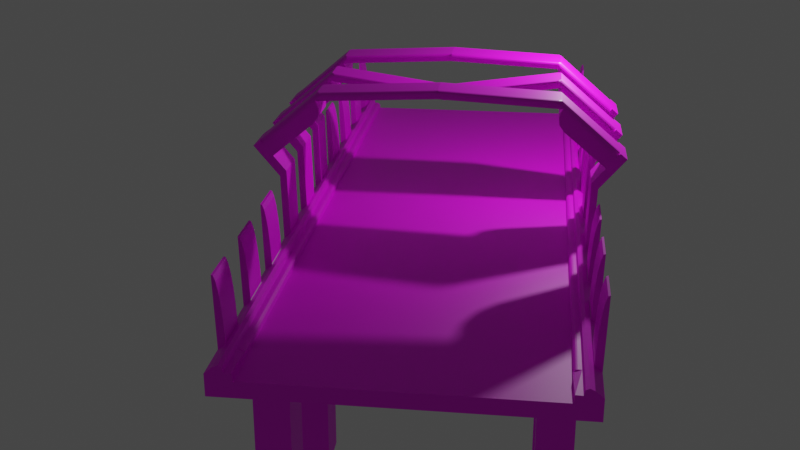 # Source: bridge1_c01.blend  (saved by Blender 2.82.7; exported with 4.5.12 LTS)
import bpy
from mathutils import Matrix  # noqa: F401  (used for matrix-valued properties, if any)

bpy.ops.wm.read_factory_settings(use_empty=True)
scene = bpy.context.scene
scene.name = 'Scene'

# ---- collections
col_collection = bpy.data.collections.new('Collection'); scene.collection.children.link(col_collection)

# ---- images (referenced by path relative to the original .blend; pixels are not part of the script)
import os
ASSET_DIR = os.environ.get("B2B_ASSET_DIR", "")  # directory of the original .blend (textures are referenced by path, not embedded)
HERE = os.path.dirname(os.path.abspath(__file__))  # packed textures are extracted next to this script under _unpacked/

def load_image(name, relpath, width, height, colorspace="sRGB"):
    """Load a texture the original file referenced (path relative to the .blend, or extracted next to this script)."""
    p = next((c for c in (os.path.join(HERE, relpath), os.path.join(ASSET_DIR, relpath)) if relpath and os.path.exists(c)), "")
    if p:
        img = bpy.data.images.load(p, check_existing=True)
        img.name = name
    else:  # same state as the original file: an image datablock whose file is absent (Cycles renders it pink)
        img = bpy.data.images.new(name, width, height)
        img.source = "FILE"
        img.filepath = "//" + (relpath or name)
    img.colorspace_settings.name = colorspace
    return img
img_diamondpatternconcrete_basecolor_png = load_image('DiamondPatternConcrete_basecolor.png', 'DiamondPatternConcrete_basecolor.png', 1024, 1024, 'sRGB')
img_scifimetalwithhoneycomb_basecolor_png = load_image('SciFiMetalWithHoneycomb_basecolor.png', 'SciFiMetalWithHoneycomb_basecolor.png', 1024, 1024, 'sRGB')
img_scifabricpaddedcorridormetallic_basecolor_png_001 = load_image('ScifabricPaddedCorridorMetallic_basecolor.png.001', 'ScifabricPaddedCorridorMetallic_basecolor.png', 1024, 1024, 'sRGB')
img_modernspeedway_basecolor_png = load_image('ModernSpeedway_basecolor.png', 'ModernSpeedway_basecolor.png', 1024, 1024, 'sRGB')
img_highway_road_wet_01_2k_base_color_png = load_image('Highway_road_wet_01_2K_Base_Color.png', 'Highway_road_wet_01_2K_Base_Color.png', 1024, 1024, 'sRGB')

# ---- materials (node trees are filled in below, after node groups)
mat_material = bpy.data.materials.new('Material')
mat_material.alpha_threshold = 0.0
mat_material.use_transparent_shadow = False
mat_material.line_color = (0.0, 0.0, 0.0, 1.0)
mat_bridgeconcrete1 = bpy.data.materials.new('BridgeConcrete1')
mat_bridgeconcrete1.use_transparent_shadow = False
mat_bridgesidesupport = bpy.data.materials.new('bridgeSideSupport')
mat_bridgesidesupport.use_transparent_shadow = False
mat_bridgetoppiller1 = bpy.data.materials.new('bridgeTopPiller1')
mat_bridgetoppiller1.use_transparent_shadow = False
mat_bridgetop1 = bpy.data.materials.new('BridgeTop1')
mat_bridgetop1.use_transparent_shadow = False
mat_bridgetop2 = bpy.data.materials.new('BridgeTop2')
mat_bridgetop2.use_transparent_shadow = False
mat_roadmat1 = bpy.data.materials.new('RoadMat1')
mat_roadmat1.use_transparent_shadow = False

# ---- material node trees
mat_material.use_nodes = True; mat_material.node_tree.nodes.clear()
_N = mat_material.node_tree.nodes; _L = mat_material.node_tree.links
n0 = _N.new('ShaderNodeOutputMaterial'); n0.name = 'Material Output'; n0.location = (300, 300)
n1 = _N.new('ShaderNodeBsdfPrincipled'); n1.name = 'Principled BSDF'; n1.location = (10, 300)
n1.distribution = 'GGX'
n1.subsurface_method = 'BURLEY'
n1.inputs[2].default_value = 0.4
n1.inputs[3].default_value = 1.45
n1.inputs[27].default_value = (0.0, 0.0, 0.0, 1.0)
n1.inputs[28].default_value = 1.0
_L.new(n1.outputs[0], n0.inputs[0])
n0.is_active_output = True
mat_bridgeconcrete1.use_nodes = True; mat_bridgeconcrete1.node_tree.nodes.clear()
_N = mat_bridgeconcrete1.node_tree.nodes; _L = mat_bridgeconcrete1.node_tree.links
n0 = _N.new('ShaderNodeOutputMaterial'); n0.name = 'Material Output'; n0.location = (300, 300)
n1 = _N.new('ShaderNodeBsdfPrincipled'); n1.name = 'Principled BSDF'; n1.location = (10, 300)
n1.distribution = 'GGX'
n1.subsurface_method = 'BURLEY'
n1.inputs[3].default_value = 1.45
n1.inputs[27].default_value = (0.0, 0.0, 0.0, 1.0)
n1.inputs[28].default_value = 1.0
n2 = _N.new('ShaderNodeTexImage'); n2.name = 'Image Texture'; n2.location = (-280, 275)
n2.image = img_diamondpatternconcrete_basecolor_png
_L.new(n1.outputs[0], n0.inputs[0])
_L.new(n2.outputs[0], n1.inputs[0])
n0.is_active_output = True
mat_bridgesidesupport.use_nodes = True; mat_bridgesidesupport.node_tree.nodes.clear()
_N = mat_bridgesidesupport.node_tree.nodes; _L = mat_bridgesidesupport.node_tree.links
n0 = _N.new('ShaderNodeOutputMaterial'); n0.name = 'Material Output'; n0.location = (300, 300)
n1 = _N.new('ShaderNodeBsdfPrincipled'); n1.name = 'Principled BSDF'; n1.location = (10, 300)
n1.distribution = 'GGX'
n1.subsurface_method = 'BURLEY'
n1.inputs[3].default_value = 1.45
n1.inputs[27].default_value = (0.0, 0.0, 0.0, 1.0)
n1.inputs[28].default_value = 1.0
n2 = _N.new('ShaderNodeTexImage'); n2.name = 'Image Texture'; n2.location = (-280, 275)
n2.image = img_scifimetalwithhoneycomb_basecolor_png
_L.new(n1.outputs[0], n0.inputs[0])
_L.new(n2.outputs[0], n1.inputs[0])
n0.is_active_output = True
mat_bridgetoppiller1.use_nodes = True; mat_bridgetoppiller1.node_tree.nodes.clear()
_N = mat_bridgetoppiller1.node_tree.nodes; _L = mat_bridgetoppiller1.node_tree.links
n0 = _N.new('ShaderNodeOutputMaterial'); n0.name = 'Material Output'; n0.location = (300, 300)
n1 = _N.new('ShaderNodeBsdfPrincipled'); n1.name = 'Principled BSDF'; n1.location = (10, 300)
n1.distribution = 'GGX'
n1.subsurface_method = 'BURLEY'
n1.inputs[3].default_value = 1.45
n1.inputs[27].default_value = (0.0, 0.0, 0.0, 1.0)
n1.inputs[28].default_value = 1.0
n2 = _N.new('ShaderNodeTexImage'); n2.name = 'Image Texture'; n2.location = (-280, 275)
n2.image = img_scifabricpaddedcorridormetallic_basecolor_png_001
_L.new(n1.outputs[0], n0.inputs[0])
_L.new(n2.outputs[0], n1.inputs[0])
n0.is_active_output = True
mat_bridgetop1.use_nodes = True; mat_bridgetop1.node_tree.nodes.clear()
_N = mat_bridgetop1.node_tree.nodes; _L = mat_bridgetop1.node_tree.links
n0 = _N.new('ShaderNodeOutputMaterial'); n0.name = 'Material Output'; n0.location = (300, 300)
n1 = _N.new('ShaderNodeBsdfPrincipled'); n1.name = 'Principled BSDF'; n1.location = (10, 300)
n1.distribution = 'GGX'
n1.subsurface_method = 'BURLEY'
n1.inputs[3].default_value = 1.45
n1.inputs[27].default_value = (0.0, 0.0, 0.0, 1.0)
n1.inputs[28].default_value = 1.0
n2 = _N.new('ShaderNodeTexImage'); n2.name = 'Image Texture'; n2.location = (-280, 275)
n2.image = img_modernspeedway_basecolor_png
_L.new(n1.outputs[0], n0.inputs[0])
_L.new(n2.outputs[0], n1.inputs[0])
n0.is_active_output = True
mat_bridgetop2.use_nodes = True; mat_bridgetop2.node_tree.nodes.clear()
_N = mat_bridgetop2.node_tree.nodes; _L = mat_bridgetop2.node_tree.links
n0 = _N.new('ShaderNodeOutputMaterial'); n0.name = 'Material Output'; n0.location = (300, 300)
n1 = _N.new('ShaderNodeBsdfPrincipled'); n1.name = 'Principled BSDF'; n1.location = (10, 300)
n1.distribution = 'GGX'
n1.subsurface_method = 'BURLEY'
n1.inputs[3].default_value = 1.45
n1.inputs[27].default_value = (0.0, 0.0, 0.0, 1.0)
n1.inputs[28].default_value = 1.0
n2 = _N.new('ShaderNodeTexImage'); n2.name = 'Image Texture'; n2.location = (-280, 275)
n2.image = img_scifimetalwithhoneycomb_basecolor_png
_L.new(n1.outputs[0], n0.inputs[0])
_L.new(n2.outputs[0], n1.inputs[0])
n0.is_active_output = True
mat_roadmat1.use_nodes = True; mat_roadmat1.node_tree.nodes.clear()
_N = mat_roadmat1.node_tree.nodes; _L = mat_roadmat1.node_tree.links
n0 = _N.new('ShaderNodeOutputMaterial'); n0.name = 'Material Output'; n0.location = (300, 300)
n1 = _N.new('ShaderNodeBsdfPrincipled'); n1.name = 'Principled BSDF'; n1.location = (10, 300)
n1.distribution = 'GGX'
n1.subsurface_method = 'BURLEY'
n1.inputs[3].default_value = 1.45
n1.inputs[27].default_value = (0.0, 0.0, 0.0, 1.0)
n1.inputs[28].default_value = 1.0
n2 = _N.new('ShaderNodeTexImage'); n2.name = 'Image Texture'; n2.location = (-280, 275)
n2.image = img_highway_road_wet_01_2k_base_color_png
_L.new(n1.outputs[0], n0.inputs[0])
_L.new(n2.outputs[0], n1.inputs[0])
n0.is_active_output = True

# ---- world
world_world = bpy.data.worlds.new('World'); scene.world = world_world
world_world.use_nodes = True; world_world.node_tree.nodes.clear()
_N = world_world.node_tree.nodes; _L = world_world.node_tree.links
n0 = _N.new('ShaderNodeOutputWorld'); n0.name = 'World Output'; n0.location = (300, 300)
n1 = _N.new('ShaderNodeBackground'); n1.name = 'Background'; n1.location = (10, 300)
n1.inputs[0].default_value = (0.05088, 0.05088, 0.05088, 1.0)
_L.new(n1.outputs[0], n0.inputs[0])
n0.is_active_output = True
world_world.color = (0.05088, 0.05088, 0.05088)
world_world.use_sun_shadow = False
world_world.sun_shadow_jitter_overblur = 0.0

# ---- cameras
cam_camera = bpy.data.cameras.new('Camera')
cam_camera.clip_end = 100.0
cam_camera.ortho_scale = 7.314

# ---- lights
light_light = bpy.data.lights.new('Light', 'POINT')
light_light.transmission_factor = 0.0
light_light.energy = 1000.0
light_light.shadow_soft_size = 0.1
light_light.shadow_maximum_resolution = 0.006
light_light.use_absolute_resolution = True

# ---- meshes
me_cube = bpy.data.meshes.new('Cube')
me_cube.from_pydata([(-0.001745, 10.18, -0.181), (-0.001745, 10.18, 0.181), (-0.001745, -10.18, -0.181), (-0.001745, -10.18, 0.181), (-3.865, 10.18, -0.181), (-3.865, 10.18, 0.181), (-3.865, -10.18, -0.181), (-3.865, -10.18, 0.181), (-3.468, 10.18, 0.181), (-3.468, -10.18, -0.181), (-3.468, -10.18, 0.181), (-3.468, 10.18, -0.181), (-3.865, 10.18, 0.3247), (-3.865, -10.18, 0.3247), (-3.468, 10.18, 0.3591), (-3.696, 10.18, 0.4658), (-3.499, 10.18, 0.482), (-3.582, 10.18, 0.521), (-3.696, -10.18, 0.4658), (-3.468, -10.18, 0.3591), (-3.582, -10.18, 0.521), (-3.499, -10.18, 0.482), (-3.865, -9.159, 0.181), (-0.001745, -9.159, -0.181), (-3.865, -9.159, -0.181), (-0.001745, -9.159, 0.181), (-3.468, -9.159, 0.181), (-3.468, -9.159, -0.181), (-3.865, -9.159, 0.3247), (-3.468, -9.159, 0.3591), (-3.499, -9.159, 0.482), (-3.582, -9.159, 0.521), (-3.696, -9.159, 0.4658), (-3.865, -8.207, -0.181), (-0.001745, -8.207, 0.181), (-3.499, -8.207, 0.482), (-3.582, -8.207, 0.521), (-3.696, -8.207, 0.4658), (-3.865, -8.207, 0.181), (-0.001745, -8.207, -0.181), (-3.468, -8.207, 0.181), (-3.468, -8.207, -0.181), (-3.865, -8.207, 0.3247), (-3.468, -8.207, 0.3591), (-3.865, -7.105, -0.181), (-0.001745, -7.105, 0.181), (-3.499, -7.105, 0.482), (-3.582, -7.105, 0.521), (-3.696, -7.105, 0.4658), (-3.865, -7.105, 0.181), (-0.001745, -7.105, -0.181), (-3.468, -7.105, 0.181), (-3.468, -7.105, -0.181), (-3.865, -7.105, 0.3247), (-3.468, -7.105, 0.3591), (-3.865, -6.123, -0.181), (-0.001745, -6.123, 0.181), (-3.499, -6.123, 0.482), (-3.582, -6.123, 0.521), (-3.696, -6.123, 0.4658), (-3.865, -6.123, 0.181), (-0.001745, -6.123, -0.181), (-3.468, -6.123, 0.181), (-3.468, -6.123, -0.181), (-3.865, -6.123, 0.3247), (-3.468, -6.123, 0.3591), (-3.865, -5.084, -0.181), (-0.001745, -5.084, 0.181), (-3.499, -5.084, 0.482), (-3.582, -5.084, 0.521), (-3.696, -5.084, 0.4658), (-3.865, -5.084, 0.181), (-0.001745, -5.084, -0.181), (-3.468, -5.084, 0.181), (-3.468, -5.084, -0.181), (-3.865, -5.084, 0.3247), (-3.468, -5.084, 0.3591), (-3.865, -4.092, -0.181), (-0.001745, -4.092, 0.181), (-3.499, -4.092, 0.482), (-3.582, -4.092, 0.521), (-3.696, -4.092, 0.4658), (-3.865, -4.092, 0.181), (-0.001745, -4.092, -0.181), (-3.468, -4.092, 0.181), (-3.468, -4.092, -0.181), (-3.865, -4.092, 0.3247), (-3.468, -4.092, 0.3591), (-3.865, -3.043, -0.181), (-0.001745, -3.043, 0.181), (-3.499, -3.043, 0.482), (-3.582, -3.043, 0.521), (-3.696, -3.043, 0.4658), (-3.865, -3.043, 0.181), (-0.001745, -3.043, -0.181), (-3.468, -3.043, 0.181), (-3.468, -3.043, -0.181), (-3.865, -3.043, 0.3247), (-3.468, -3.043, 0.3591), (-3.865, -2.064, -0.181), (-0.001745, -2.064, 0.181), (-3.499, -2.064, 0.482), (-3.582, -2.064, 0.521), (-3.696, -2.064, 0.4658), (-3.865, -2.064, 0.181), (-0.001745, -2.064, -0.181), (-3.468, -2.064, 0.181), (-3.468, -2.064, -0.181), (-3.865, -2.064, 0.3247), (-3.468, -2.064, 0.3591), (-3.865, -1.008, -0.181), (-0.001745, -1.008, 0.181), (-3.499, -1.008, 0.482), (-3.582, -1.008, 0.521), (-3.696, -1.008, 0.4658), (-3.865, -1.008, 0.181), (-0.001745, -1.008, -0.181), (-3.468, -1.008, 0.181), (-3.468, -1.008, -0.181), (-3.865, -1.008, 0.3247), (-3.468, -1.008, 0.3591), (-3.865, -0.01131, -0.181), (-0.001745, -0.01131, 0.181), (-3.499, -0.01131, 0.482), (-3.582, -0.01131, 0.521), (-3.696, -0.01131, 0.4658), (-3.865, -0.01131, 0.181), (-0.001745, -0.01131, -0.181), (-3.468, -0.01131, 0.181), (-3.468, -0.01131, -0.181), (-3.865, -0.01131, 0.3247), (-3.468, -0.01131, 0.3591), (-3.865, 1.016, -0.181), (-0.001745, 1.016, 0.181), (-3.499, 1.016, 0.482), (-3.582, 1.016, 0.521), (-3.696, 1.016, 0.4658), (-3.865, 1.016, 0.181), (-0.001745, 1.016, -0.181), (-3.468, 1.016, 0.181), (-3.468, 1.016, -0.181), (-3.865, 1.016, 0.3247), (-3.468, 1.016, 0.3591), (-3.865, 2.039, -0.181), (-0.001745, 2.039, 0.181), (-3.499, 2.039, 0.482), (-3.582, 2.039, 0.521), (-3.696, 2.039, 0.4658), (-3.865, 2.039, 0.181), (-0.001745, 2.039, -0.181), (-3.468, 2.039, 0.181), (-3.468, 2.039, -0.181), (-3.865, 2.039, 0.3247), (-3.468, 2.039, 0.3591), (-3.865, 3.045, -0.181), (-0.001745, 3.045, 0.181), (-3.499, 3.045, 0.482), (-3.582, 3.045, 0.521), (-3.696, 3.045, 0.4658), (-3.865, 3.045, 0.181), (-0.001745, 3.045, -0.181), (-3.468, 3.045, 0.181), (-3.468, 3.045, -0.181), (-3.865, 3.045, 0.3247), (-3.468, 3.045, 0.3591), (-3.865, 4.092, -0.181), (-0.001745, 4.092, 0.181), (-3.499, 4.092, 0.482), (-3.582, 4.092, 0.521), (-3.696, 4.092, 0.4658), (-3.865, 4.092, 0.181), (-0.001745, 4.092, -0.181), (-3.468, 4.092, 0.181), (-3.468, 4.092, -0.181), (-3.865, 4.092, 0.3247), (-3.468, 4.092, 0.3591), (-3.865, 5.171, -0.181), (-0.001745, 5.171, 0.181), (-3.499, 5.171, 0.482), (-3.582, 5.171, 0.521), (-3.696, 5.171, 0.4658), (-3.865, 5.171, 0.181), (-0.001745, 5.171, -0.181), (-3.468, 5.171, 0.181), (-3.468, 5.171, -0.181), (-3.865, 5.171, 0.3247), (-3.468, 5.171, 0.3591), (-3.865, 6.214, -0.181), (-0.001745, 6.214, 0.181), (-3.499, 6.214, 0.482), (-3.582, 6.214, 0.521), (-3.696, 6.214, 0.4658), (-3.865, 6.214, 0.181), (-0.001745, 6.214, -0.181), (-3.468, 6.214, 0.181), (-3.468, 6.214, -0.181), (-3.865, 6.214, 0.3247), (-3.468, 6.214, 0.3591), (-3.865, 7.253, -0.181), (-0.001745, 7.253, 0.181), (-3.499, 7.253, 0.482), (-3.582, 7.253, 0.521), (-3.696, 7.253, 0.4658), (-3.865, 7.253, 0.181), (-0.001745, 7.253, -0.181), (-3.468, 7.253, 0.181), (-3.468, 7.253, -0.181), (-3.865, 7.253, 0.3247), (-3.468, 7.253, 0.3591), (-3.865, 8.369, -0.181), (-0.001745, 8.369, 0.181), (-3.499, 8.369, 0.482), (-3.582, 8.369, 0.521), (-3.696, 8.369, 0.4658), (-3.865, 8.369, 0.181), (-0.001745, 8.369, -0.181), (-3.468, 8.369, 0.181), (-3.468, 8.369, -0.181), (-3.865, 8.369, 0.3247), (-3.468, 8.369, 0.3591), (-3.865, 9.32, -0.181), (-0.001745, 9.32, 0.181), (-3.499, 9.32, 0.482), (-3.582, 9.32, 0.521), (-3.696, 9.32, 0.4658), (-3.865, 9.32, 0.181), (-0.001745, 9.32, -0.181), (-3.468, 9.32, 0.181), (-3.468, 9.32, -0.181), (-3.865, 9.32, 0.3247), (-3.468, 9.32, 0.3591), (-3.912, 10.18, 1.981), (-3.912, -8.207, 1.981), (-3.912, -9.159, 1.981), (-3.912, -6.123, 1.981), (-3.912, -7.105, 1.981), (-3.912, -4.092, 1.981), (-3.912, -5.084, 1.981), (-3.912, -2.064, 1.981), (-3.912, -3.043, 1.981), (-3.743, -3.043, 2.122), (-3.743, -2.064, 2.122), (-3.912, -0.01131, 1.981), (-3.912, -1.008, 1.981), (-3.743, -1.008, 2.122), (-3.743, -0.01131, 2.122), (-3.912, 2.039, 1.981), (-3.912, 1.016, 1.981), (-3.743, 1.016, 2.122), (-3.743, 2.039, 2.122), (-3.912, 4.092, 1.981), (-3.912, 3.045, 1.981), (-3.912, 6.214, 1.981), (-3.912, 5.171, 1.981), (-3.912, 8.369, 1.981), (-3.912, 7.253, 1.981), (-3.912, 9.32, 1.981), (-3.865, -1.008, 0.3247), (-3.865, -2.064, 0.3247), (-3.696, -2.064, 0.4658), (-3.696, -1.008, 0.4658), (-3.865, 1.016, 0.3247), (-3.865, -0.01131, 0.3247), (-3.696, -0.01131, 0.4658), (-3.696, 1.016, 0.4658), (-3.912, -2.064, 1.981), (-3.912, -3.043, 1.981), (-3.743, -3.043, 2.122), (-3.743, -2.064, 2.122), (-3.912, -0.01131, 1.981), (-3.912, -1.008, 1.981), (-3.743, -1.008, 2.122), (-3.743, -0.01131, 2.122), (-3.912, 2.039, 1.981), (-3.912, 1.016, 1.981), (-3.743, 1.016, 2.122), (-3.743, 2.039, 2.122), (-3.912, -2.064, 1.981), (-3.912, -3.043, 1.981), (-3.743, -3.043, 2.122), (-3.743, -2.064, 2.122), (-3.912, -0.01131, 1.981), (-3.912, -1.008, 1.981), (-3.743, -1.008, 2.122), (-3.743, -0.01131, 2.122), (-3.912, 2.039, 1.981), (-3.912, 1.016, 1.981), (-3.743, 1.016, 2.122), (-3.743, 2.039, 2.122), (-4.553, -2.064, 2.75), (-4.553, -3.043, 2.75), (-4.553, -0.01131, 2.75), (-4.553, -1.008, 2.75), (-4.553, 2.039, 2.75), (-4.553, 1.016, 2.75), (-4.553, -2.064, 2.75), (-4.553, -3.043, 2.75), (-4.383, -3.043, 2.891), (-4.383, -2.064, 2.891), (-4.553, -0.01131, 2.75), (-4.553, -1.008, 2.75), (-4.383, -1.008, 2.891), (-4.383, -0.01131, 2.891), (-4.553, 2.039, 2.75), (-4.553, 1.016, 2.75), (-4.383, 1.016, 2.891), (-4.383, 2.039, 2.891), (-4.233, -3.043, 2.365), (-4.063, -3.043, 2.506), (-4.063, -2.064, 2.506), (-4.233, -2.064, 2.365), (-4.233, -1.008, 2.365), (-4.063, -1.008, 2.506), (-4.063, -0.01131, 2.506), (-4.233, -0.01131, 2.365), (-4.233, 2.039, 2.365), (-4.233, 1.016, 2.365), (-4.063, 1.016, 2.506), (-4.063, 2.039, 2.506), (-2.97, -3.043, 3.931), (-3.021, -3.043, 3.375), (-2.885, -3.043, 3.746), (-2.903, -3.043, 3.542), (-3.021, -2.064, 3.375), (-2.97, -2.064, 3.931), (-2.903, -2.064, 3.542), (-2.885, -2.064, 3.746), (-2.97, -1.008, 3.931), (-3.021, -1.008, 3.375), (-2.885, -1.008, 3.746), (-2.903, -1.008, 3.542), (-3.021, -0.01131, 3.375), (-2.97, -0.01131, 3.931), (-2.903, -0.01131, 3.542), (-2.885, -0.01131, 3.746), (-2.97, 1.016, 3.931), (-3.021, 1.016, 3.375), (-2.885, 1.016, 3.746), (-2.903, 1.016, 3.542), (-3.021, 2.039, 3.375), (-2.97, 2.039, 3.931), (-2.903, 2.039, 3.542), (-2.885, 2.039, 3.746), (-0.0284, -3.043, 4.079), (-0.0284, -2.064, 4.079), (-0.0284, -1.008, 3.519), (-0.0284, -0.01131, 3.519), (-0.0284, 1.016, 4.079), (-0.0284, 2.039, 4.079), (-3.912, 9.32, 1.981), (-3.697, 9.32, 0.4975), (-3.867, 9.32, 1.962), (-3.822, 9.32, 1.834), (-3.779, 9.32, 1.605), (-3.743, 9.32, 1.291), (-3.715, 9.32, 0.9132), (-3.697, 10.18, 0.4975), (-3.912, 10.18, 1.981), (-3.715, 10.18, 0.9132), (-3.743, 10.18, 1.291), (-3.779, 10.18, 1.605), (-3.822, 10.18, 1.834), (-3.867, 10.18, 1.962), (-3.912, -9.159, 1.981), (-3.697, -9.159, 0.4975), (-3.867, -9.159, 1.962), (-3.822, -9.159, 1.834), (-3.779, -9.159, 1.605), (-3.743, -9.159, 1.291), (-3.715, -9.159, 0.9132), (-3.697, -8.207, 0.4975), (-3.912, -8.207, 1.981), (-3.715, -8.207, 0.9132), (-3.743, -8.207, 1.291), (-3.779, -8.207, 1.605), (-3.822, -8.207, 1.834), (-3.867, -8.207, 1.962), (-3.912, -7.105, 1.981), (-3.697, -7.105, 0.4975), (-3.867, -7.105, 1.962), (-3.822, -7.105, 1.834), (-3.779, -7.105, 1.605), (-3.743, -7.105, 1.291), (-3.715, -7.105, 0.9132), (-3.697, -6.123, 0.4975), (-3.912, -6.123, 1.981), (-3.715, -6.123, 0.9132), (-3.743, -6.123, 1.291), (-3.779, -6.123, 1.605), (-3.822, -6.123, 1.834), (-3.867, -6.123, 1.962), (-3.912, -5.084, 1.981), (-3.697, -5.084, 0.4975), (-3.867, -5.084, 1.962), (-3.822, -5.084, 1.834), (-3.779, -5.084, 1.605), (-3.743, -5.084, 1.291), (-3.715, -5.084, 0.9132), (-3.697, -4.092, 0.4975), (-3.912, -4.092, 1.981), (-3.715, -4.092, 0.9132), (-3.743, -4.092, 1.291), (-3.779, -4.092, 1.605), (-3.822, -4.092, 1.834), (-3.867, -4.092, 1.962), (-3.912, 3.045, 1.981), (-3.697, 3.045, 0.4975), (-3.867, 3.045, 1.962), (-3.822, 3.045, 1.834), (-3.779, 3.045, 1.605), (-3.743, 3.045, 1.291), (-3.715, 3.045, 0.9132), (-3.697, 4.092, 0.4975), (-3.912, 4.092, 1.981), (-3.715, 4.092, 0.9132), (-3.743, 4.092, 1.291), (-3.779, 4.092, 1.605), (-3.822, 4.092, 1.834), (-3.867, 4.092, 1.962), (-3.912, 5.171, 1.981), (-3.697, 5.171, 0.4975), (-3.867, 5.171, 1.962), (-3.822, 5.171, 1.834), (-3.779, 5.171, 1.605), (-3.743, 5.171, 1.291), (-3.715, 5.171, 0.9132), (-3.697, 6.214, 0.4975), (-3.912, 6.214, 1.981), (-3.715, 6.214, 0.9132), (-3.743, 6.214, 1.291), (-3.779, 6.214, 1.605), (-3.822, 6.214, 1.834), (-3.867, 6.214, 1.962), (-3.912, 7.253, 1.981), (-3.697, 7.253, 0.4975), (-3.867, 7.253, 1.962), (-3.822, 7.253, 1.834), (-3.779, 7.253, 1.605), (-3.743, 7.253, 1.291), (-3.715, 7.253, 0.9132), (-3.697, 8.369, 0.4975), (-3.912, 8.369, 1.981), (-3.715, 8.369, 0.9132), (-3.743, 8.369, 1.291), (-3.779, 8.369, 1.605), (-3.822, 8.369, 1.834), (-3.867, 8.369, 1.962), (-3.293, -9.159, 0.181), (-3.293, -10.18, 0.181), (-3.307, -10.18, 0.3648), (-3.293, 10.18, 0.181), (-3.293, -8.207, 0.181), (-3.293, -7.105, 0.181), (-3.293, -6.123, 0.181), (-3.293, -5.084, 0.181), (-3.293, -4.092, 0.181), (-3.293, -3.043, 0.181), (-3.293, -2.064, 0.181), (-3.293, -1.008, 0.181), (-3.293, -0.01131, 0.181), (-3.293, 1.016, 0.181), (-3.293, 2.039, 0.181), (-3.293, 3.045, 0.181), (-3.293, 4.092, 0.181), (-3.293, 5.171, 0.181), (-3.293, 6.214, 0.181), (-3.293, 7.253, 0.181), (-3.293, 8.369, 0.181), (-3.293, 9.32, 0.181), (-3.311, -9.161, 0.3135), (-3.353, -10.18, 0.3518), (-8.227, -0.1002, -2.059), (-8.704, -0.09784, -1.989), (-3.379, -9.159, 0.3564), (-3.287, -9.159, 0.2535), (-3.281, -9.26, 0.3546), (-3.311, -9.161, 0.3135), (-3.341, -9.159, 0.3477), (-3.31, -9.159, 0.3251), (-3.291, -9.159, 0.292), (-3.293, 10.18, 0.2589), (-3.393, 10.18, 0.3591), (-3.3, 10.18, 0.2973), (-3.322, 10.18, 0.3298), (-3.355, 10.18, 0.3515), (-3.393, -8.207, 0.3591), (-3.293, -8.207, 0.2589), (-3.355, -8.207, 0.3515), (-3.322, -8.207, 0.3298), (-3.3, -8.207, 0.2973), (-3.393, -7.105, 0.3591), (-3.293, -7.105, 0.2589), (-3.355, -7.105, 0.3515), (-3.322, -7.105, 0.3298), (-3.3, -7.105, 0.2973), (-3.393, -6.123, 0.3591), (-3.293, -6.123, 0.2589), (-3.355, -6.123, 0.3515), (-3.322, -6.123, 0.3298), (-3.3, -6.123, 0.2973), (-3.393, -5.084, 0.3591), (-3.293, -5.084, 0.2589), (-3.355, -5.084, 0.3515), (-3.322, -5.084, 0.3298), (-3.3, -5.084, 0.2973), (-3.393, -4.092, 0.3591), (-3.293, -4.092, 0.2589), (-3.355, -4.092, 0.3515), (-3.322, -4.092, 0.3298), (-3.3, -4.092, 0.2973), (-3.393, -3.043, 0.3591), (-3.293, -3.043, 0.2589), (-3.355, -3.043, 0.3515), (-3.322, -3.043, 0.3298), (-3.3, -3.043, 0.2973), (-3.393, -2.064, 0.3591), (-3.293, -2.064, 0.2589), (-3.355, -2.064, 0.3515), (-3.322, -2.064, 0.3298), (-3.3, -2.064, 0.2973), (-3.393, -1.008, 0.3591), (-3.293, -1.008, 0.2589), (-3.355, -1.008, 0.3515), (-3.322, -1.008, 0.3298), (-3.3, -1.008, 0.2973), (-3.393, -0.01131, 0.3591), (-3.293, -0.01131, 0.2589), (-3.355, -0.01131, 0.3515), (-3.322, -0.01131, 0.3298), (-3.3, -0.01131, 0.2973), (-3.393, 1.016, 0.3591), (-3.293, 1.016, 0.2589), (-3.355, 1.016, 0.3515), (-3.322, 1.016, 0.3298), (-3.3, 1.016, 0.2973), (-3.393, 2.039, 0.3591), (-3.293, 2.039, 0.2589), (-3.355, 2.039, 0.3515), (-3.322, 2.039, 0.3298), (-3.3, 2.039, 0.2973), (-3.393, 3.045, 0.3591), (-3.293, 3.045, 0.2589), (-3.355, 3.045, 0.3515), (-3.322, 3.045, 0.3298), (-3.3, 3.045, 0.2973), (-3.393, 4.092, 0.3591), (-3.293, 4.092, 0.2589), (-3.355, 4.092, 0.3515), (-3.322, 4.092, 0.3298), (-3.3, 4.092, 0.2973), (-3.393, 5.171, 0.3591), (-3.293, 5.171, 0.2589), (-3.355, 5.171, 0.3515), (-3.322, 5.171, 0.3298), (-3.3, 5.171, 0.2973), (-3.393, 6.214, 0.3591), (-3.293, 6.214, 0.2589), (-3.355, 6.214, 0.3515), (-3.322, 6.214, 0.3298), (-3.3, 6.214, 0.2973), (-3.393, 7.253, 0.3591), (-3.293, 7.253, 0.2589), (-3.355, 7.253, 0.3515), (-3.322, 7.253, 0.3298), (-3.3, 7.253, 0.2973), (-3.393, 8.369, 0.3591), (-3.293, 8.369, 0.2589), (-3.355, 8.369, 0.3515), (-3.322, 8.369, 0.3298), (-3.3, 8.369, 0.2973), (-3.393, 9.32, 0.3591), (-3.293, 9.32, 0.2589), (-3.355, 9.32, 0.3515), (-3.322, 9.32, 0.3298), (-3.3, 9.32, 0.2973), (-0.0284, -3.043, 4.079), (-0.0284, -2.064, 4.079), (-0.0284, 1.016, 4.079), (-0.0284, 2.039, 4.079), (0.02525, -3.043, 4.265), (0.02525, -2.064, 4.265), (-0.001379, -3.043, 4.075), (-0.001379, -2.064, 4.075), (0.03227, -1.008, 3.705), (0.03227, -0.01131, 3.705), (0.005646, -1.008, 3.515), (0.005646, -0.01131, 3.515), (0.02523, 1.016, 4.265), (0.02523, 2.039, 4.265), (-0.001399, 1.016, 4.075), (-0.001399, 2.039, 4.075), (-4.383, -2.883, 2.891), (-4.281, -3.043, 2.768), (-4.506, -3.043, 2.788), (-4.383, -3.043, 2.891), (-4.376, -2.944, 2.881), (-4.353, -2.996, 2.855), (-4.32, -3.031, 2.815), (-2.97, -3.043, 3.931), (-2.944, -2.883, 4.121), (-2.96, -3.031, 4.004), (-2.951, -2.996, 4.066), (-2.946, -2.944, 4.107), (-4.312, -2.064, 2.805), (-4.383, -2.175, 2.891), (-4.383, -2.064, 2.891), (-4.469, -2.064, 2.819), (-4.339, -2.072, 2.838), (-4.362, -2.096, 2.866), (-4.378, -2.132, 2.884), (-2.944, -2.175, 4.121), (-2.967, -2.064, 3.955), (-2.945, -2.132, 4.109), (-2.95, -2.096, 4.073), (-2.958, -2.072, 4.019), (-4.383, -0.8745, 2.891), (-4.298, -1.008, 2.788), (-4.486, -1.008, 2.805), (-4.383, -1.008, 2.891), (-4.377, -0.9254, 2.883), (-4.358, -0.9686, 2.861), (-4.331, -0.9974, 2.827), (-2.97, -1.008, 3.931), (-2.944, -0.8745, 4.121), (-2.96, -0.9974, 4.004), (-2.951, -0.9686, 4.066), (-2.946, -0.9254, 4.107), (-4.292, -0.01131, 2.781), (-4.383, -0.1543, 2.891), (-4.383, -0.01131, 2.891), (-4.493, -0.01131, 2.799), (-4.327, -0.02219, 2.823), (-4.357, -0.05319, 2.858), (-4.376, -0.09957, 2.882), (-2.944, -0.1543, 4.121), (-2.97, -0.01131, 3.931), (-2.946, -0.09957, 4.107), (-2.951, -0.05319, 4.066), (-2.96, -0.02219, 4.004), (-4.383, 1.128, 2.891), (-4.312, 1.016, 2.805), (-4.469, 1.016, 2.819), (-4.383, 1.016, 2.891), (-4.378, 1.085, 2.884), (-4.362, 1.049, 2.866), (-4.339, 1.025, 2.838), (-2.967, 1.016, 3.955), (-2.944, 1.128, 4.121), (-2.958, 1.025, 4.019), (-2.951, 1.049, 4.073), (-2.945, 1.085, 4.109), (-4.29, 2.039, 2.778), (-4.383, 1.892, 2.891), (-4.383, 2.039, 2.891), (-4.496, 2.039, 2.797), (-4.325, 2.028, 2.821), (-4.356, 1.996, 2.858), (-4.376, 1.948, 2.882), (-2.944, 1.892, 4.121), (-2.97, 2.039, 3.931), (-2.946, 1.948, 4.107), (-2.951, 1.996, 4.066), (-2.96, 2.028, 4.004), (-0.01113, 1.016, 4.202), (-0.001775, 1.083, 4.269), (0.02518, 1.016, 4.265), (-0.006452, 1.025, 4.235), (-0.003028, 1.049, 4.26), (-2.898, 1.083, 4.124), (-2.886, 1.016, 4.058), (-2.882, 1.02, 4.084), (-2.891, 1.032, 4.1), (-2.888, 1.05, 4.118), (-2.873, 1.049, 4.116), (-2.868, 1.025, 4.092), (-0.01168, -1.008, 3.639), (-0.001775, -0.9361, 3.71), (0.03222, -1.008, 3.705), (-0.006726, -0.998, 3.674), (-0.003102, -0.9719, 3.7), (-2.883, -0.9361, 4.113), (-2.871, -1.008, 4.039), (-2.871, -1.004, 4.063), (-2.878, -0.989, 4.085), (-2.873, -0.9702, 4.105), (-2.855, -0.9719, 4.099), (-2.851, -0.998, 4.072), (-0.01432, -3.043, 4.179), (-0.001775, -2.954, 4.269), (0.0252, -3.043, 4.265), (-0.008046, -3.031, 4.224), (-0.003456, -2.998, 4.257), (-2.873, -2.954, 4.125), (-2.872, -3.043, 4.036), (-2.856, -3.038, 4.078), (-2.864, -3.02, 4.099), (-2.859, -2.997, 4.119), (-2.84, -2.998, 4.115), (-2.84, -3.031, 4.082), (-0.001775, -2.146, 4.269), (-0.01347, -2.064, 4.185), (0.0252, -2.064, 4.265), (-0.003342, -2.105, 4.258), (-0.007621, -2.075, 4.227), (-2.9, -2.064, 4.041), (-2.915, -2.146, 4.123), (-2.903, -2.106, 4.116), (-2.906, -2.084, 4.093), (-2.895, -2.068, 4.073), (-2.877, -2.075, 4.083), (-2.883, -2.105, 4.113), (-0.001775, -0.1097, 3.71), (-0.01541, -0.01131, 3.612), (0.03222, -0.01131, 3.705), (-0.003602, -0.0605, 3.697), (-0.008593, -0.02449, 3.661), (-2.888, -0.01131, 4.014), (-2.9, -0.1097, 4.115), (-2.886, -0.06279, 4.105), (-2.894, -0.03718, 4.079), (-2.886, -0.01706, 4.05), (-2.858, -0.02449, 4.06), (-2.862, -0.0605, 4.097), (-0.001775, 1.926, 4.269), (-0.01763, 2.039, 4.156), (0.02518, 2.039, 4.265), (-0.003899, 1.983, 4.254), (-0.009701, 2.024, 4.212), (-2.9, 2.039, 4.011), (-2.91, 1.926, 4.123), (-2.893, 1.981, 4.115), (-2.898, 2.011, 4.088), (-2.886, 2.033, 4.061), (-2.864, 2.024, 4.069), (-2.867, 1.983, 4.11), (-2.646, -10.18, 0.181), (-2.646, 10.18, -0.181), (-2.646, 10.18, 0.181), (-2.646, -10.18, -0.181), (-2.646, -9.159, -0.181), (-2.646, -9.159, 0.181), (-2.646, -8.207, 0.181), (-2.646, -8.207, -0.181), (-2.646, -7.105, -0.181), (-2.646, -7.105, 0.181), (-2.646, -6.123, 0.181), (-2.646, -6.123, -0.181), (-2.646, -5.084, -0.181), (-2.646, -5.084, 0.181), (-2.646, -4.092, 0.181), (-2.646, -4.092, -0.181), (-2.646, -3.043, -0.181), (-2.646, -3.043, 0.181), (-2.646, -2.064, 0.181), (-2.646, -2.064, -0.181), (-2.646, -1.008, -0.181), (-2.646, -1.008, 0.181), (-2.646, -0.01131, 0.181), (-2.646, -0.01131, -0.181), (-2.646, 1.016, -0.181), (-2.646, 1.016, 0.181), (-2.646, 2.039, 0.181), (-2.646, 2.039, -0.181), (-2.646, 3.045, -0.181), (-2.646, 3.045, 0.181), (-2.646, 4.092, 0.181), (-2.646, 4.092, -0.181), (-2.646, 5.171, -0.181), (-2.646, 5.171, 0.181), (-2.646, 6.214, 0.181), (-2.646, 6.214, -0.181), (-2.646, 7.253, -0.181), (-2.646, 7.253, 0.181), (-2.646, 8.369, 0.181), (-2.646, 8.369, -0.181), (-2.646, 9.32, -0.181), (-2.646, 9.32, 0.181), (-3.468, -7.105, -4.155), (-3.468, -8.207, -4.155), (-3.468, -3.043, -4.155), (-3.468, -4.092, -4.155), (-3.468, 1.016, -4.155), (-3.468, -0.01131, -4.155), (-3.468, 5.171, -4.155), (-3.468, 4.092, -4.155), (-3.468, 9.32, -4.155), (-3.468, 8.369, -4.155), (-2.646, -8.207, -4.155), (-2.646, -7.105, -4.155), (-2.646, -4.092, -4.155), (-2.646, -3.043, -4.155), (-2.646, -0.01131, -4.155), (-2.646, 1.016, -4.155), (-2.646, 4.092, -4.155), (-2.646, 5.171, -4.155), (-2.646, 8.369, -4.155), (-2.646, 9.32, -4.155), (-3.468, -7.105, -5.634), (-3.468, -8.207, -5.634), (-3.468, -3.043, -5.634), (-3.468, -4.092, -5.634), (-3.468, 1.016, -5.634), (-3.468, -0.01131, -5.634), (-3.468, 5.171, -5.634), (-3.468, 4.092, -5.634), (-3.468, 9.32, -5.634), (-3.468, 8.369, -5.634), (-2.646, -8.207, -5.634), (-2.646, -7.105, -5.634), (-2.646, -4.092, -5.634), (-2.646, -3.043, -5.634), (-2.646, -0.01131, -5.634), (-2.646, 1.016, -5.634), (-2.646, 4.092, -5.634), (-2.646, 5.171, -5.634), (-2.646, 8.369, -5.634), (-2.646, 9.32, -5.634), (-0.001745, -10.18, -0.181), (-0.001745, -10.18, 0.181), (-0.001745, -9.159, -0.181), (-0.001745, -9.159, 0.181)], [], [(27, 24, 6, 9), (10, 9, 6, 7), (225, 220, 4, 5), (740, 25, 3, 735), (25, 23, 819, 820), (737, 736, 0, 1), (5, 4, 11, 8), (735, 738, 9, 10), (739, 27, 9, 738), (164, 175, 545, 540), (28, 32, 18, 13), (10, 7, 13, 18, 20, 21, 19), (225, 5, 12, 229), (29, 19, 21, 30), (30, 21, 20, 31), (31, 20, 18, 32), (5, 8, 14, 16, 17, 15, 12), (36, 31, 32, 37), (35, 30, 31, 36), (43, 29, 30, 35), (7, 22, 28, 13), (86, 81, 398, 400, 401, 402, 403, 404, 399, 236), (216, 205, 466, 467), (742, 41, 27, 739), (34, 39, 23, 25), (741, 34, 25, 740), (7, 6, 24, 22), (41, 33, 24, 27), (52, 44, 33, 41), (744, 45, 34, 741), (45, 50, 39, 34), (129, 758, 791, 782), (95, 84, 455, 456), (53, 48, 37, 42), (54, 43, 35, 46), (46, 35, 36, 47), (47, 36, 37, 48), (22, 38, 42, 28), (22, 24, 33, 38), (58, 47, 48, 59), (57, 46, 47, 58), (65, 54, 46, 57), (12, 15, 356, 358, 359, 360, 361, 362, 357, 231), (197, 208, 560, 555), (746, 63, 52, 743), (56, 61, 50, 45), (745, 56, 45, 744), (63, 55, 44, 52), (38, 49, 53, 42), (38, 33, 44, 49), (74, 66, 55, 63), (748, 67, 56, 745), (67, 72, 61, 56), (747, 74, 63, 746), (43, 54, 490, 485), (75, 70, 59, 64), (76, 65, 57, 68), (68, 57, 58, 69), (69, 58, 59, 70), (49, 60, 64, 53), (49, 44, 55, 60), (80, 69, 70, 81), (79, 68, 69, 80), (87, 76, 68, 79), (180, 185, 253, 419, 421, 422, 423, 424, 425, 420), (76, 87, 505, 500), (750, 85, 74, 747), (78, 83, 72, 67), (749, 78, 67, 748), (85, 77, 66, 74), (60, 71, 75, 64), (60, 55, 66, 71), (96, 88, 77, 85), (752, 89, 78, 749), (89, 94, 83, 78), (758, 759, 792, 791), (128, 117, 458, 459), (97, 92, 81, 86), (98, 87, 79, 90), (90, 79, 80, 91), (91, 80, 81, 92), (71, 82, 86, 75), (71, 66, 77, 82), (102, 91, 92, 103), (101, 90, 91, 102), (109, 98, 90, 101), (97, 108, 238, 239), (754, 107, 96, 751), (100, 105, 94, 89), (753, 100, 89, 752), (107, 99, 88, 96), (82, 93, 97, 86), (82, 77, 88, 93), (118, 110, 99, 107), (756, 111, 100, 753), (111, 116, 105, 100), (755, 118, 107, 754), (109, 120, 520, 515), (244, 114, 260, 271), (120, 109, 101, 112), (112, 101, 102, 113), (113, 102, 103, 114), (93, 104, 108, 97), (93, 88, 99, 104), (124, 113, 114, 125), (123, 112, 113, 124), (131, 120, 112, 123), (70, 75, 237, 391, 393, 394, 395, 396, 397, 392), (161, 150, 461, 462), (758, 129, 118, 755), (122, 127, 116, 111), (757, 122, 111, 756), (129, 121, 110, 118), (104, 115, 119, 108), (104, 99, 110, 115), (140, 132, 121, 129), (760, 133, 122, 757), (133, 138, 127, 122), (743, 52, 777, 788), (450, 468, 571, 480), (247, 246, 273, 274), (142, 131, 123, 134), (134, 123, 124, 135), (135, 124, 125, 136), (115, 126, 130, 119), (115, 110, 121, 126), (146, 135, 136, 147), (145, 134, 135, 146), (153, 142, 134, 145), (239, 238, 265, 266), (460, 459, 526, 531), (762, 151, 140, 759), (144, 149, 138, 133), (761, 144, 133, 760), (151, 143, 132, 140), (126, 137, 141, 130), (126, 121, 132, 137), (162, 154, 143, 151), (764, 155, 144, 761), (155, 160, 149, 144), (763, 162, 151, 762), (26, 10, 448, 447), (163, 158, 147, 152), (164, 153, 145, 156), (156, 145, 146, 157), (157, 146, 147, 158), (137, 148, 152, 141), (137, 132, 143, 148), (168, 157, 158, 169), (167, 156, 157, 168), (175, 164, 156, 167), (28, 42, 232, 233), (194, 183, 464, 465), (766, 173, 162, 763), (166, 171, 160, 155), (765, 166, 155, 764), (173, 165, 154, 162), (148, 159, 163, 152), (148, 143, 154, 159), (184, 176, 165, 173), (768, 177, 166, 765), (177, 182, 171, 166), (85, 750, 789, 780), (73, 62, 453, 454), (185, 180, 169, 174), (186, 175, 167, 178), (178, 167, 168, 179), (179, 168, 169, 180), (159, 170, 174, 163), (159, 154, 165, 170), (190, 179, 180, 191), (189, 178, 179, 190), (197, 186, 178, 189), (158, 163, 251, 405, 407, 408, 409, 410, 411, 406), (463, 462, 541, 546), (770, 195, 184, 767), (188, 193, 182, 177), (769, 188, 177, 768), (195, 187, 176, 184), (170, 181, 185, 174), (170, 165, 176, 181), (206, 198, 187, 195), (772, 199, 188, 769), (199, 204, 193, 188), (771, 206, 195, 770), (227, 216, 467, 468), (207, 202, 191, 196), (208, 197, 189, 200), (200, 189, 190, 201), (201, 190, 191, 202), (181, 192, 196, 185), (181, 176, 187, 192), (212, 201, 202, 213), (211, 200, 201, 212), (219, 208, 200, 211), (163, 174, 250, 251), (452, 451, 486, 491), (774, 217, 206, 771), (210, 215, 204, 199), (773, 210, 199, 772), (217, 209, 198, 206), (192, 203, 207, 196), (192, 187, 198, 203), (228, 220, 209, 217), (776, 221, 210, 773), (221, 226, 215, 210), (766, 767, 794, 793), (106, 95, 456, 457), (229, 224, 213, 218), (230, 219, 211, 222), (222, 211, 212, 223), (223, 212, 213, 224), (203, 214, 218, 207), (203, 198, 209, 214), (17, 223, 224, 15), (16, 222, 223, 17), (14, 230, 222, 16), (147, 136, 248, 249), (466, 465, 556, 561), (736, 11, 228, 775), (1, 0, 226, 221), (737, 1, 221, 776), (11, 4, 220, 228), (214, 225, 229, 218), (214, 209, 220, 225), (37, 32, 364, 370), (59, 48, 378, 384), (81, 70, 392, 398), (125, 245, 272, 263), (114, 103, 259, 260), (136, 125, 263, 264), (169, 158, 406, 412), (191, 180, 420, 426), (213, 202, 434, 440), (224, 229, 256, 349, 351, 352, 353, 354, 355, 350), (231, 357, 349, 256), (174, 169, 412, 414, 415, 416, 417, 418, 413, 250), (185, 196, 252, 253), (238, 108, 258, 265), (250, 413, 405, 251), (32, 28, 233, 363, 365, 366, 367, 368, 369, 364), (103, 92, 240, 241), (119, 130, 242, 243), (202, 207, 255, 433, 435, 436, 437, 438, 439, 434), (48, 53, 235, 377, 379, 380, 381, 382, 383, 378), (92, 97, 239, 240), (196, 191, 426, 428, 429, 430, 431, 432, 427, 252), (207, 218, 254, 255), (42, 37, 370, 372, 373, 374, 375, 376, 371, 232), (53, 64, 234, 235), (245, 244, 271, 272), (252, 427, 419, 253), (125, 114, 244, 245), (141, 152, 246, 247), (236, 399, 391, 237), (232, 371, 363, 233), (119, 243, 270, 257), (218, 213, 440, 442, 443, 444, 445, 446, 441, 254), (229, 12, 231, 256), (64, 59, 384, 386, 387, 388, 389, 390, 385, 234), (75, 86, 236, 237), (152, 147, 249, 246), (254, 441, 433, 255), (234, 385, 377, 235), (257, 260, 259, 258), (261, 264, 263, 262), (264, 261, 274, 275), (276, 275, 287, 288), (265, 268, 280, 277), (272, 271, 283, 284), (258, 259, 268, 265), (262, 263, 272, 269), (260, 257, 270, 271), (240, 239, 266, 267), (103, 241, 268, 259), (241, 240, 267, 268), (249, 248, 275, 276), (246, 249, 276, 273), (248, 136, 264, 275), (243, 242, 269, 270), (141, 247, 274, 261), (130, 141, 261, 262), (242, 130, 262, 269), (108, 119, 257, 258), (312, 616, 622, 327, 329, 330, 328), (316, 315, 293, 294), (308, 592, 598, 319, 321, 322, 320), (266, 265, 277, 278), (269, 272, 284, 281), (270, 269, 281, 282), (273, 276, 288, 285), (267, 266, 278, 279), (274, 273, 285, 286), (271, 270, 282, 283), (268, 267, 279, 280), (275, 274, 286, 287), (294, 293, 303, 304), (605, 604, 591, 594, 297, 298), (651, 318, 339, 341, 342, 340, 659), (639, 652, 658, 647), (317, 640, 646, 335, 337, 338, 336), (692, 599, 610, 705, 699, 688), (615, 628, 634, 623), (307, 310, 289, 290), (680, 623, 634, 717, 711, 676), (311, 314, 291, 292), (293, 654, 653, 306, 303), (295, 298, 297, 296), (299, 302, 301, 300), (303, 306, 305, 304), (629, 628, 615, 618, 301, 302), (308, 307, 290, 593, 592), (653, 652, 639, 642, 305, 306), (312, 311, 292, 617, 616), (603, 309, 323, 325, 326, 324, 611), (317, 316, 294, 641, 640), (290, 289, 295, 296), (627, 313, 331, 333, 334, 332, 635), (292, 291, 299, 300), (278, 277, 310, 307), (277, 280, 309, 310), (280, 279, 308, 309), (279, 278, 307, 308), (282, 281, 314, 311), (281, 284, 313, 314), (284, 283, 312, 313), (283, 282, 311, 312), (285, 288, 318, 315), (288, 287, 317, 318), (287, 286, 316, 317), (286, 285, 315, 316), (309, 308, 320, 323), (313, 312, 328, 331), (318, 317, 336, 339), (622, 624, 682, 681), (310, 309, 603, 606, 289), (314, 313, 627, 630, 291), (591, 604, 610, 599), (668, 647, 658, 729, 723, 664), (598, 600, 694, 693), (319, 324, 326, 321), (321, 326, 325, 322), (322, 325, 323, 320), (327, 332, 334, 329), (329, 334, 333, 330), (330, 333, 331, 328), (335, 340, 342, 337), (337, 342, 341, 338), (338, 341, 339, 336), (344, 343, 581, 582), (327, 622, 681, 675, 345), (348, 347, 589, 590), (345, 675, 677, 583, 585), (347, 663, 665, 587, 589), (646, 648, 670, 669), (340, 335, 347, 348), (332, 327, 345, 346), (324, 319, 343, 344), (343, 687, 689, 579, 581), (349, 357, 362, 351), (351, 362, 361, 352), (352, 361, 360, 353), (353, 360, 359, 354), (354, 359, 358, 355), (355, 358, 356, 350), (363, 371, 376, 365), (365, 376, 375, 366), (366, 375, 374, 367), (367, 374, 373, 368), (368, 373, 372, 369), (369, 372, 370, 364), (377, 385, 390, 379), (379, 390, 389, 380), (380, 389, 388, 381), (381, 388, 387, 382), (382, 387, 386, 383), (383, 386, 384, 378), (391, 399, 404, 393), (393, 404, 403, 394), (394, 403, 402, 395), (395, 402, 401, 396), (396, 401, 400, 397), (397, 400, 398, 392), (405, 413, 418, 407), (407, 418, 417, 408), (408, 417, 416, 409), (409, 416, 415, 410), (410, 415, 414, 411), (411, 414, 412, 406), (419, 427, 432, 421), (421, 432, 431, 422), (422, 431, 430, 423), (423, 430, 429, 424), (424, 429, 428, 425), (425, 428, 426, 420), (433, 441, 446, 435), (435, 446, 445, 436), (436, 445, 444, 437), (437, 444, 443, 438), (438, 443, 442, 439), (439, 442, 440, 434), (15, 224, 350, 356), (449, 475, 476, 469, 470), (447, 448, 449, 475, 474), (54, 65, 495, 490), (454, 453, 496, 501), (65, 76, 500, 495), (87, 98, 510, 505), (457, 456, 511, 516), (98, 109, 515, 510), (120, 131, 525, 520), (131, 142, 530, 525), (142, 153, 535, 530), (462, 461, 536, 541), (153, 164, 540, 535), (175, 186, 550, 545), (465, 464, 551, 556), (186, 197, 555, 550), (208, 219, 565, 560), (468, 467, 566, 571), (219, 230, 570, 565), (230, 14, 481, 570), (62, 51, 452, 453), (183, 172, 463, 464), (459, 458, 521, 526), (10, 19, 449, 448), (150, 139, 460, 461), (456, 455, 506, 511), (467, 466, 561, 566), (117, 106, 457, 458), (453, 452, 491, 496), (451, 447, 474, 486), (8, 227, 468, 450), (464, 463, 546, 551), (84, 73, 454, 455), (205, 194, 465, 466), (461, 460, 531, 536), (51, 40, 451, 452), (172, 161, 462, 463), (458, 457, 516, 521), (14, 8, 450, 480, 482, 483, 484, 481), (139, 128, 459, 460), (40, 26, 447, 451), (455, 454, 501, 506), (29, 43, 485, 473), (473, 477, 478, 479, 474, 475, 476), (486, 474, 479, 489), (489, 479, 478, 488), (488, 478, 477, 487), (487, 477, 473, 485), (491, 486, 489, 494), (494, 489, 488, 493), (493, 488, 487, 492), (492, 487, 485, 490), (496, 491, 494, 499), (499, 494, 493, 498), (498, 493, 492, 497), (497, 492, 490, 495), (501, 496, 499, 504), (504, 499, 498, 503), (503, 498, 497, 502), (502, 497, 495, 500), (506, 501, 504, 509), (509, 504, 503, 508), (508, 503, 502, 507), (507, 502, 500, 505), (511, 506, 509, 514), (514, 509, 508, 513), (513, 508, 507, 512), (512, 507, 505, 510), (516, 511, 514, 519), (519, 514, 513, 518), (518, 513, 512, 517), (517, 512, 510, 515), (521, 516, 519, 524), (524, 519, 518, 523), (523, 518, 517, 522), (522, 517, 515, 520), (526, 521, 524, 529), (529, 524, 523, 528), (528, 523, 522, 527), (527, 522, 520, 525), (531, 526, 529, 534), (534, 529, 528, 533), (533, 528, 527, 532), (532, 527, 525, 530), (536, 531, 534, 539), (539, 534, 533, 538), (538, 533, 532, 537), (537, 532, 530, 535), (541, 536, 539, 544), (544, 539, 538, 543), (543, 538, 537, 542), (542, 537, 535, 540), (546, 541, 544, 549), (549, 544, 543, 548), (548, 543, 542, 547), (547, 542, 540, 545), (551, 546, 549, 554), (554, 549, 548, 553), (553, 548, 547, 552), (552, 547, 545, 550), (556, 551, 554, 559), (559, 554, 553, 558), (558, 553, 552, 557), (557, 552, 550, 555), (561, 556, 559, 564), (564, 559, 558, 563), (563, 558, 557, 562), (562, 557, 555, 560), (566, 561, 564, 569), (569, 564, 563, 568), (568, 563, 562, 567), (567, 562, 560, 565), (571, 566, 569, 574), (574, 569, 568, 573), (573, 568, 567, 572), (572, 567, 565, 570), (480, 571, 574, 482), (482, 574, 573, 483), (483, 573, 572, 484), (484, 572, 570, 481), (19, 29, 473, 476, 475, 449), (348, 347, 577, 578), (344, 343, 575, 576), (582, 581, 579, 580), (610, 612, 706, 705), (319, 598, 693, 687, 343), (689, 688, 699, 701, 580, 579), (586, 585, 583, 584), (634, 636, 718, 717), (346, 345, 585, 586), (677, 676, 711, 713, 584, 583), (590, 589, 587, 588), (665, 664, 723, 725, 588, 587), (335, 646, 669, 663, 347), (658, 660, 730, 729), (591, 595, 596, 597, 592, 593, 594), (600, 601, 695, 694), (601, 602, 696, 695), (602, 599, 692, 696), (591, 599, 602, 595), (595, 602, 601, 596), (596, 601, 600, 597), (597, 600, 598, 592), (594, 593, 290, 296, 297), (603, 607, 608, 609, 604, 605, 606), (612, 613, 707, 706), (613, 614, 708, 707), (614, 611, 704, 708), (603, 611, 614, 607), (607, 614, 613, 608), (608, 613, 612, 609), (609, 612, 610, 604), (289, 606, 605, 298, 295), (615, 619, 620, 621, 616, 617, 618), (624, 625, 683, 682), (625, 626, 684, 683), (626, 623, 680, 684), (615, 623, 626, 619), (619, 626, 625, 620), (620, 625, 624, 621), (621, 624, 622, 616), (618, 617, 292, 300, 301), (627, 631, 632, 633, 628, 629, 630), (636, 637, 719, 718), (637, 638, 720, 719), (638, 635, 716, 720), (627, 635, 638, 631), (631, 638, 637, 632), (632, 637, 636, 633), (633, 636, 634, 628), (291, 630, 629, 302, 299), (639, 643, 644, 645, 640, 641, 642), (648, 649, 671, 670), (649, 650, 672, 671), (650, 647, 668, 672), (639, 647, 650, 643), (643, 650, 649, 644), (644, 649, 648, 645), (645, 648, 646, 640), (642, 641, 294, 304, 305), (651, 655, 656, 657, 652, 653, 654), (660, 661, 731, 730), (661, 662, 732, 731), (662, 659, 728, 732), (658, 652, 657, 660), (660, 657, 656, 661), (661, 656, 655, 662), (662, 655, 651, 659), (315, 318, 651, 654, 293), (663, 666, 665), (666, 667, 665), (667, 664, 665), (668, 673, 674, 669, 670, 671, 672), (663, 669, 674, 666), (666, 674, 673, 667), (667, 673, 668, 664), (728, 659, 340, 348, 724), (675, 678, 677), (678, 679, 677), (679, 676, 677), (680, 685, 686, 681, 682, 683, 684), (675, 681, 686, 678), (678, 686, 685, 679), (679, 685, 680, 676), (716, 635, 332, 346, 712), (687, 690, 689), (690, 691, 689), (691, 688, 689), (692, 697, 698, 693, 694, 695, 696), (687, 693, 698, 690), (690, 698, 697, 691), (691, 697, 692, 688), (704, 611, 324, 344, 700), (699, 702, 701), (702, 703, 701), (703, 700, 701), (704, 709, 710, 705, 706, 707, 708), (699, 705, 710, 702), (702, 710, 709, 703), (703, 709, 704, 700), (701, 700, 344, 582, 580), (711, 714, 713), (714, 715, 713), (715, 712, 713), (716, 721, 722, 717, 718, 719, 720), (711, 717, 722, 714), (714, 722, 721, 715), (715, 721, 716, 712), (713, 712, 346, 586, 584), (723, 726, 725), (726, 727, 725), (727, 724, 725), (728, 733, 734, 729, 730, 731, 732), (723, 729, 734, 726), (726, 734, 733, 727), (727, 733, 728, 724), (725, 724, 348, 590, 588), (8, 737, 776, 227), (0, 736, 775, 226), (226, 775, 774, 215), (227, 776, 773, 216), (216, 773, 772, 205), (215, 774, 771, 204), (204, 771, 770, 193), (205, 772, 769, 194), (194, 769, 768, 183), (193, 770, 767, 182), (182, 767, 766, 171), (183, 768, 765, 172), (172, 765, 764, 161), (171, 766, 763, 160), (160, 763, 762, 149), (161, 764, 761, 150), (150, 761, 760, 139), (149, 762, 759, 138), (138, 759, 758, 127), (139, 760, 757, 128), (128, 757, 756, 117), (127, 758, 755, 116), (116, 755, 754, 105), (117, 756, 753, 106), (106, 753, 752, 95), (105, 754, 751, 94), (94, 751, 750, 83), (95, 752, 749, 84), (84, 749, 748, 73), (83, 750, 747, 72), (72, 747, 746, 61), (73, 748, 745, 62), (62, 745, 744, 51), (61, 746, 743, 50), (50, 743, 742, 39), (51, 744, 741, 40), (40, 741, 740, 26), (39, 742, 739, 23), (23, 739, 738, 2), (3, 2, 738, 735), (8, 11, 736, 737), (26, 740, 735, 10), (796, 785, 805, 816), (788, 777, 797, 808), (786, 795, 815, 806), (778, 787, 807, 798), (794, 783, 803, 814), (751, 96, 779, 790), (750, 751, 790, 789), (173, 766, 793, 784), (759, 140, 781, 792), (742, 743, 788, 787), (217, 774, 795, 786), (140, 129, 782, 781), (767, 184, 783, 794), (775, 228, 785, 796), (96, 85, 780, 779), (228, 217, 786, 785), (52, 41, 778, 777), (184, 173, 784, 783), (774, 775, 796, 795), (41, 742, 787, 778), (808, 797, 798, 807), (810, 799, 800, 809), (812, 801, 802, 811), (814, 803, 804, 813), (816, 805, 806, 815), (780, 789, 809, 800), (777, 778, 798, 797), (795, 796, 816, 815), (790, 779, 799, 810), (779, 780, 800, 799), (793, 794, 814, 813), (782, 791, 811, 802), (781, 782, 802, 801), (791, 792, 812, 811), (792, 781, 801, 812), (783, 784, 804, 803), (789, 790, 810, 809), (784, 793, 813, 804), (785, 786, 806, 805), (787, 788, 808, 807), (820, 819, 817, 818), (2, 3, 818, 817), (23, 2, 817, 819), (3, 25, 820, 818)])
me_cube.polygons.foreach_set('material_index', [1, 1, 1, 6, 0, 0, 1, 1, 1, 1, 1, 1, 1, 1, 1, 1, 1, 1, 1, 1, 1, 2, 1, 1, 0, 6, 1, 1, 1, 6, 0, 1, 1, 1, 1, 1, 1, 1, 1, 1, 1, 1, 0, 1, 1, 0, 6, 1, 1, 1, 1, 6, 0, 1, 1, 1, 1, 1, 1, 1, 1, 1, 1, 1, 2, 1, 1, 0, 6, 1, 1, 1, 1, 6, 0, 1, 1, 1, 1, 1, 1, 1, 1, 1, 1, 1, 3, 1, 0, 6, 1, 1, 1, 1, 6, 0, 1, 1, 0, 1, 1, 1, 1, 1, 1, 1, 1, 2, 1, 1, 0, 6, 1, 1, 1, 1, 6, 0, 1, 1, 0, 1, 1, 1, 1, 1, 1, 1, 1, 0, 1, 1, 0, 6, 1, 1, 1, 1, 6, 0, 1, 1, 1, 1, 1, 1, 1, 1, 1, 1, 1, 2, 1, 1, 0, 6, 1, 1, 1, 1, 6, 0, 1, 1, 1, 1, 1, 1, 1, 1, 1, 1, 1, 2, 1, 1, 0, 6, 1, 1, 1, 1, 6, 0, 1, 1, 1, 1, 1, 1, 1, 1, 1, 1, 1, 2, 1, 1, 0, 6, 1, 1, 1, 1, 6, 0, 1, 1, 1, 1, 1, 1, 1, 1, 1, 1, 1, 3, 1, 1, 0, 6, 1, 1, 1, 2, 0, 0, 0, 1, 1, 1, 1, 1, 2, 0, 0, 2, 0, 0, 2, 3, 3, 2, 2, 3, 0, 2, 2, 2, 0, 0, 3, 3, 0, 0, 0, 0, 2, 2, 2, 3, 0, 0, 1, 1, 3, 0, 0, 0, 3, 3, 3, 0, 0, 0, 0, 0, 0, 0, 0, 1, 0, 1, 4, 4, 4, 0, 0, 0, 0, 0, 0, 0, 0, 0, 0, 0, 4, 4, 4, 5, 4, 4, 5, 4, 0, 4, 4, 4, 0, 4, 0, 4, 4, 4, 0, 4, 0, 4, 4, 4, 4, 4, 4, 4, 4, 4, 4, 4, 4, 4, 4, 4, 5, 4, 4, 4, 5, 5, 4, 4, 4, 4, 4, 4, 4, 4, 4, 5, 5, 5, 5, 5, 5, 5, 5, 5, 5, 2, 2, 2, 2, 2, 2, 2, 2, 2, 2, 2, 2, 2, 2, 2, 2, 2, 2, 2, 2, 2, 2, 2, 2, 2, 2, 2, 2, 2, 2, 2, 2, 2, 2, 2, 2, 2, 2, 2, 2, 2, 2, 1, 1, 1, 1, 1, 1, 1, 1, 1, 1, 1, 1, 1, 1, 1, 1, 1, 1, 1, 1, 1, 1, 1, 1, 1, 1, 1, 1, 1, 1, 1, 1, 1, 1, 1, 1, 1, 1, 1, 1, 1, 1, 1, 1, 1, 1, 1, 1, 1, 1, 1, 1, 1, 1, 1, 1, 1, 1, 1, 1, 1, 1, 1, 1, 1, 1, 1, 1, 1, 1, 1, 1, 1, 1, 1, 1, 1, 1, 1, 1, 1, 1, 1, 1, 1, 1, 1, 1, 1, 1, 1, 1, 1, 1, 1, 1, 1, 1, 1, 1, 1, 1, 1, 1, 1, 1, 1, 1, 1, 1, 1, 1, 1, 1, 1, 1, 1, 1, 1, 1, 1, 1, 0, 0, 5, 5, 5, 5, 5, 5, 5, 5, 5, 5, 5, 5, 4, 5, 5, 5, 4, 4, 4, 4, 0, 4, 5, 5, 5, 4, 4, 4, 4, 0, 4, 5, 5, 5, 4, 4, 4, 4, 0, 4, 5, 5, 5, 4, 4, 4, 4, 0, 4, 5, 5, 5, 4, 4, 4, 4, 0, 4, 5, 5, 5, 4, 4, 4, 4, 4, 5, 5, 5, 5, 5, 5, 5, 5, 5, 5, 5, 5, 5, 5, 5, 5, 5, 5, 5, 5, 5, 5, 5, 5, 5, 5, 5, 5, 5, 5, 5, 5, 5, 5, 5, 5, 5, 5, 5, 5, 5, 5, 5, 5, 5, 5, 5, 5, 6, 1, 1, 6, 6, 1, 1, 6, 6, 1, 1, 6, 6, 1, 1, 6, 6, 1, 1, 6, 6, 1, 1, 6, 6, 1, 1, 6, 6, 1, 1, 6, 6, 1, 1, 6, 6, 1, 1, 1, 1, 6, 1, 1, 1, 1, 1, 1, 1, 1, 1, 1, 1, 1, 1, 1, 1, 1, 1, 1, 1, 1, 0, 1, 1, 1, 1, 1, 1, 1, 1, 1, 1, 1, 1, 1, 1, 1, 1, 1, 1, 1, 0, 0, 0, 6])
_uv = me_cube.uv_layers.new(name='UVMap')
_uv.uv.foreach_set('vector', [0.5396, -14.54, -0.09939, -14.54, -0.09939, -16.19, 0.5396, -16.19, 0.5396, 0.3802, 0.5396, -0.2023, -0.09939, -0.2023, -0.09939, 0.3802, 15.19, 0.3802, 15.19, -0.2023, 16.58, -0.2023, 16.58, 0.3802, 0.3023, -3.49, 1.45, -3.49, 1.45, -3.934, 0.3023, -3.934, 0.375, 0.7374, 0.625, 0.7374, 0.625, 0.7374, 0.375, 0.7374, 0.375, 0.3289, 0.625, 0.3289, 0.625, 0.5, 0.375, 0.5, -0.09939, 0.3802, -0.09939, -0.2023, 0.5396, -0.2023, 0.5396, 0.3802, -0.3304, 0.83, -0.3304, 0.17, -1.83, 0.17, -1.83, 0.83, 1.863, -14.54, 0.5396, -14.54, 0.5396, -16.19, 1.863, -16.19, 0.5396, 5.096, 0.5396, 6.781, 0.6609, 6.781, 0.6609, 5.096, -0.09939, -14.54, 0.1731, -14.54, 0.1731, -16.19, -0.09939, -16.19, 0.5396, 0.3802, -0.09939, 0.3802, -0.09939, 0.6115, 0.1731, 0.8385, 0.3563, 0.9273, 0.4905, 0.8645, 0.5396, 0.6668, 15.19, 0.3802, 16.58, 0.3802, 16.58, 0.6115, 15.19, 0.6115, -14.54, 0.6668, -16.19, 0.6668, -16.19, 0.8645, -14.54, 0.8645, 0.4905, -14.54, 0.4905, -16.19, 0.3563, -16.19, 0.3563, -14.54, 0.3563, -14.54, 0.3563, -16.19, 0.1731, -16.19, 0.1731, -14.54, -0.09939, 0.3802, 0.5396, 0.3802, 0.5396, 0.6668, 0.4905, 0.8645, 0.3563, 0.9273, 0.1731, 0.8385, -0.09939, 0.6115, 0.3563, -13.01, 0.3563, -14.54, 0.1731, -14.54, 0.1731, -13.01, 0.4905, -13.01, 0.4905, -14.54, 0.3563, -14.54, 0.3563, -13.01, -13.01, 0.6668, -14.54, 0.6668, -14.54, 0.8645, -13.01, 0.8645, -16.19, 0.3802, -14.54, 0.3802, -14.54, 0.6115, -16.19, 0.6115, 0.2532, -2.784, 0.8205, -2.312, 0.8174, -2.206, 0.7581, -0.8129, 0.6641, 0.4527, 0.5419, 1.505, 0.3998, 2.272, 0.2476, 2.702, 0.0955, 2.765, 0.0955, 2.765, 0.5396, 13.66, 0.5396, 11.87, 0.8222, 11.87, 0.8222, 13.66, 1.863, -13.01, 0.5396, -13.01, 0.5396, -14.54, 1.863, -14.54, 0.375, 0.7258, 0.625, 0.7258, 0.625, 0.7374, 0.375, 0.7374, 0.3023, -3.076, 1.45, -3.076, 1.45, -3.49, 0.3023, -3.49, -16.19, 0.3802, -16.19, -0.2023, -14.54, -0.2023, -14.54, 0.3802, 0.5396, -13.01, -0.09939, -13.01, -0.09939, -14.54, 0.5396, -14.54, 0.5396, -11.24, -0.09939, -11.24, -0.09939, -13.01, 0.5396, -13.01, 0.3023, -2.598, 1.45, -2.598, 1.45, -3.076, 0.3023, -3.076, 0.375, 0.7122, 0.625, 0.7122, 0.625, 0.7258, 0.375, 0.7258, -0.7633, 11.38, 1.763, 11.38, 1.763, -0.8297, -0.7633, -0.8297, 0.5396, -4.7, 0.5396, -6.388, 0.8222, -6.388, 0.8222, -4.7, -0.09939, -11.24, 0.1731, -11.24, 0.1731, -13.01, -0.09939, -13.01, -11.24, 0.6668, -13.01, 0.6668, -13.01, 0.8645, -11.24, 0.8645, 0.4905, -11.24, 0.4905, -13.01, 0.3563, -13.01, 0.3563, -11.24, 0.3563, -11.24, 0.3563, -13.01, 0.1731, -13.01, 0.1731, -11.24, -14.54, 0.3802, -13.01, 0.3802, -13.01, 0.6115, -14.54, 0.6115, -14.54, 0.3802, -14.54, -0.2023, -13.01, -0.2023, -13.01, 0.3802, 0.3563, -9.656, 0.3563, -11.24, 0.1731, -11.24, 0.1731, -9.656, 0.4905, -9.656, 0.4905, -11.24, 0.3563, -11.24, 0.3563, -9.656, -9.656, 0.6668, -11.24, 0.6668, -11.24, 0.8645, -9.656, 0.8645, 0.2887, -3.091, 0.8559, -2.618, 0.8529, -2.512, 0.7935, -1.119, 0.6995, 0.1462, 0.5773, 1.198, 0.4353, 1.966, 0.283, 2.395, 0.1309, 2.459, 0.1309, 2.459, 0.5396, 10.19, 0.5396, 11.87, 0.6609, 11.87, 0.6609, 10.19, 1.863, -9.656, 0.5396, -9.656, 0.5396, -11.24, 1.863, -11.24, 0.375, 0.7002, 0.625, 0.7002, 0.625, 0.7122, 0.375, 0.7122, 0.3023, -2.171, 1.45, -2.171, 1.45, -2.598, 0.3023, -2.598, 0.5396, -9.656, -0.09939, -9.656, -0.09939, -11.24, 0.5396, -11.24, -13.01, 0.3802, -11.24, 0.3802, -11.24, 0.6115, -13.01, 0.6115, -13.01, 0.3802, -13.01, -0.2023, -11.24, -0.2023, -11.24, 0.3802, 0.5396, -7.985, -0.09939, -7.985, -0.09939, -9.656, 0.5396, -9.656, 0.3023, -1.721, 1.45, -1.721, 1.45, -2.171, 0.3023, -2.171, 0.375, 0.6874, 0.625, 0.6874, 0.625, 0.7002, 0.375, 0.7002, 1.863, -7.985, 0.5396, -7.985, 0.5396, -9.656, 1.863, -9.656, 0.5396, -13.01, 0.5396, -11.24, 0.6609, -11.24, 0.6609, -13.01, -0.09939, -7.985, 0.1731, -7.985, 0.1731, -9.656, -0.09939, -9.656, -7.985, 0.6668, -9.656, 0.6668, -9.656, 0.8645, -7.985, 0.8645, 0.4905, -7.985, 0.4905, -9.656, 0.3563, -9.656, 0.3563, -7.985, 0.3563, -7.985, 0.3563, -9.656, 0.1731, -9.656, 0.1731, -7.985, -11.24, 0.3802, -9.656, 0.3802, -9.656, 0.6115, -11.24, 0.6115, -11.24, 0.3802, -11.24, -0.2023, -9.656, -0.2023, -9.656, 0.3802, 0.3563, -6.388, 0.3563, -7.985, 0.1731, -7.985, 0.1731, -6.388, 0.4905, -6.388, 0.4905, -7.985, 0.3563, -7.985, 0.3563, -6.388, -6.388, 0.6668, -7.985, 0.6668, -7.985, 0.8645, -6.388, 0.8645, 0.8559, -2.618, 0.2887, -3.091, 0.1309, 2.459, 0.1309, 2.459, 0.283, 2.395, 0.4353, 1.966, 0.5773, 1.198, 0.6995, 0.1462, 0.7935, -1.119, 0.8529, -2.512, 0.5396, -7.985, 0.5396, -6.388, 0.6609, -6.388, 0.6609, -7.985, 1.863, -6.388, 0.5396, -6.388, 0.5396, -7.985, 1.863, -7.985, 0.375, 0.6752, 0.625, 0.6752, 0.625, 0.6874, 0.375, 0.6874, 0.3023, -1.29, 1.45, -1.29, 1.45, -1.721, 0.3023, -1.721, 0.5396, -6.388, -0.09939, -6.388, -0.09939, -7.985, 0.5396, -7.985, -9.656, 0.3802, -7.985, 0.3802, -7.985, 0.6115, -9.656, 0.6115, -9.656, 0.3802, -9.656, -0.2023, -7.985, -0.2023, -7.985, 0.3802, 0.5396, -4.7, -0.09939, -4.7, -0.09939, -6.388, 0.5396, -6.388, 0.3023, -0.8344, 1.45, -0.8344, 1.45, -1.29, 0.3023, -1.29, 0.375, 0.6624, 0.625, 0.6624, 0.625, 0.6752, 0.375, 0.6752, -1.801, 11.38, 1.356, 11.38, 1.356, -0.8297, -1.801, -0.8297, 0.5396, 0.1779, 0.5396, -1.425, 0.8222, -1.425, 0.8222, 0.1779, -0.09939, -4.7, 0.1731, -4.7, 0.1731, -6.388, -0.09939, -6.388, -4.7, 0.6668, -6.388, 0.6668, -6.388, 0.8645, -4.7, 0.8645, 0.4905, -4.7, 0.4905, -6.388, 0.3563, -6.388, 0.3563, -4.7, 0.3563, -4.7, 0.3563, -6.388, 0.1731, -6.388, 0.1731, -4.7, -7.985, 0.3802, -6.388, 0.3802, -6.388, 0.6115, -7.985, 0.6115, -7.985, 0.3802, -7.985, -0.2023, -6.388, -0.2023, -6.388, 0.3802, 0.3563, -3.125, 0.3563, -4.7, 0.1731, -4.7, 0.1731, -3.125, 0.4905, -3.125, 0.4905, -4.7, 0.3563, -4.7, 0.3563, -3.125, -3.125, 0.6668, -4.7, 0.6668, -4.7, 0.8645, -3.125, 0.8645, -1.173, -2.571, 2.173, -2.571, 2.173, 3.089, -1.173, 3.089, 1.863, -3.125, 0.5396, -3.125, 0.5396, -4.7, 1.863, -4.7, 0.375, 0.6503, 0.625, 0.6503, 0.625, 0.6624, 0.375, 0.6624, 0.3023, -0.4094, 1.45, -0.4094, 1.45, -0.8344, 0.3023, -0.8344, 0.5396, -3.125, -0.09939, -3.125, -0.09939, -4.7, 0.5396, -4.7, -6.388, 0.3802, -4.7, 0.3802, -4.7, 0.6115, -6.388, 0.6115, -6.388, 0.3802, -6.388, -0.2023, -4.7, -0.2023, -4.7, 0.3802, 0.5396, -1.425, -0.09939, -1.425, -0.09939, -3.125, 0.5396, -3.125, 0.3023, 0.04907, 1.45, 0.04907, 1.45, -0.4094, 0.3023, -0.4094, 0.375, 0.6374, 0.625, 0.6374, 0.625, 0.6503, 0.375, 0.6503, 1.863, -1.425, 0.5396, -1.425, 0.5396, -3.125, 1.863, -3.125, 0.5396, -3.125, 0.5396, -1.425, 0.6609, -1.425, 0.6609, -3.125, 0.136, 0.6374, 0.136, 0.6374, 0.136, 0.6374, 0.136, 0.6374, -1.425, 0.6668, -3.125, 0.6668, -3.125, 0.8645, -1.425, 0.8645, 0.4905, -1.425, 0.4905, -3.125, 0.3563, -3.125, 0.3563, -1.425, 0.3563, -1.425, 0.3563, -3.125, 0.1731, -3.125, 0.1731, -1.425, -4.7, 0.3802, -3.125, 0.3802, -3.125, 0.6115, -4.7, 0.6115, -4.7, 0.3802, -4.7, -0.2023, -3.125, -0.2023, -3.125, 0.3802, 0.3563, 0.1779, 0.3563, -1.425, 0.1731, -1.425, 0.1731, 0.1779, 0.4905, 0.1779, 0.4905, -1.425, 0.3563, -1.425, 0.3563, 0.1779, 0.1779, 0.6668, -1.425, 0.6668, -1.425, 0.8645, 0.1779, 0.8645, 0.8205, -2.312, 0.2532, -2.784, 0.0955, 2.765, 0.0955, 2.765, 0.2476, 2.702, 0.3998, 2.272, 0.5419, 1.505, 0.6641, 0.4527, 0.7581, -0.8129, 0.8174, -2.206, 0.5396, 5.096, 0.5396, 3.477, 0.8222, 3.477, 0.8222, 5.096, 1.863, 0.1779, 0.5396, 0.1779, 0.5396, -1.425, 1.863, -1.425, 0.375, 0.6251, 0.625, 0.6251, 0.625, 0.6374, 0.375, 0.6374, 0.3023, 0.4816, 1.45, 0.4816, 1.45, 0.04907, 0.3023, 0.04907, 0.5396, 0.1779, -0.09939, 0.1779, -0.09939, -1.425, 0.5396, -1.425, -3.125, 0.3802, -1.425, 0.3802, -1.425, 0.6115, -3.125, 0.6115, -3.125, 0.3802, -3.125, -0.2023, -1.425, -0.2023, -1.425, 0.3802, 0.5396, 1.831, -0.09939, 1.831, -0.09939, 0.1779, 0.5396, 0.1779, 0.3023, 0.9277, 1.45, 0.9277, 1.45, 0.4816, 0.3023, 0.4816, 0.375, 0.6125, 0.625, 0.6125, 0.625, 0.6251, 0.375, 0.6251, 1.763, 11.38, -0.7633, 11.38, -0.7633, -0.8297, 1.763, -0.8297, 16.58, 0.3802, 15.19, 0.3802, 15.19, 0.5056, 16.58, 0.5056, 0.375, 0.1375, 0.375, 0.15, 0.375, 0.15, 0.375, 0.1375, 1.831, 0.6668, 0.1779, 0.6668, 0.1779, 0.8645, 1.831, 0.8645, 0.4905, 1.831, 0.4905, 0.1779, 0.3563, 0.1779, 0.3563, 1.831, 0.3563, 1.831, 0.3563, 0.1779, 0.1731, 0.1779, 0.1731, 1.831, -1.425, 0.3802, 0.1779, 0.3802, 0.1779, 0.6115, -1.425, 0.6115, -1.425, 0.3802, -1.425, -0.2023, 0.1779, -0.2023, 0.1779, 0.3802, 0.3563, 3.477, 0.3563, 1.831, 0.1731, 1.831, 0.1731, 3.477, 0.4905, 3.477, 0.4905, 1.831, 0.3563, 1.831, 0.3563, 3.477, 3.477, 0.6668, 1.831, 0.6668, 1.831, 0.8645, 3.477, 0.8645, 0.375, 0.08764, 0.375, 0.09967, 0.375, 0.09967, 0.375, 0.08764, 1.831, 0.3802, 0.1779, 0.3802, 0.1779, 0.5056, 1.831, 0.5056, 1.863, 3.477, 0.5396, 3.477, 0.5396, 1.831, 1.863, 1.831, 0.375, 0.6, 0.625, 0.6, 0.625, 0.6125, 0.375, 0.6125, 0.3023, 1.371, 1.45, 1.371, 1.45, 0.9277, 0.3023, 0.9277, 0.5396, 3.477, -0.09939, 3.477, -0.09939, 1.831, 0.5396, 1.831, 0.1779, 0.3802, 1.831, 0.3802, 1.831, 0.6115, 0.1779, 0.6115, 0.1779, 0.3802, 0.1779, -0.2023, 1.831, -0.2023, 1.831, 0.3802, 0.5396, 5.096, -0.09939, 5.096, -0.09939, 3.477, 0.5396, 3.477, 0.3023, 1.808, 1.45, 1.808, 1.45, 1.371, 0.3023, 1.371, 0.375, 0.5876, 0.625, 0.5876, 0.625, 0.6, 0.375, 0.6, 1.863, 5.096, 0.5396, 5.096, 0.5396, 3.477, 1.863, 3.477, 0.5396, -14.54, 0.5396, -16.19, 0.8222, -16.19, 0.8222, -14.54, -0.09939, 5.096, 0.1731, 5.096, 0.1731, 3.477, -0.09939, 3.477, 5.096, 0.6668, 3.477, 0.6668, 3.477, 0.8645, 5.096, 0.8645, 0.4905, 5.096, 0.4905, 3.477, 0.3563, 3.477, 0.3563, 5.096, 0.3563, 5.096, 0.3563, 3.477, 0.1731, 3.477, 0.1731, 5.096, 1.831, 0.3802, 3.477, 0.3802, 3.477, 0.6115, 1.831, 0.6115, 1.831, 0.3802, 1.831, -0.2023, 3.477, -0.2023, 3.477, 0.3802, 0.3563, 6.781, 0.3563, 5.096, 0.1731, 5.096, 0.1731, 6.781, 0.4905, 6.781, 0.4905, 5.096, 0.3563, 5.096, 0.3563, 6.781, 6.781, 0.6668, 5.096, 0.6668, 5.096, 0.8645, 6.781, 0.8645, -1.096, -2.788, 2.096, -2.788, 2.096, 2.768, -1.096, 2.768, 0.5396, 10.19, 0.5396, 8.517, 0.8222, 8.517, 0.8222, 10.19, 1.863, 6.781, 0.5396, 6.781, 0.5396, 5.096, 1.863, 5.096, 0.375, 0.5748, 0.625, 0.5748, 0.625, 0.5876, 0.375, 0.5876, 0.3023, 2.263, 1.45, 2.263, 1.45, 1.808, 0.3023, 1.808, 0.5396, 6.781, -0.09939, 6.781, -0.09939, 5.096, 0.5396, 5.096, 3.477, 0.3802, 5.096, 0.3802, 5.096, 0.6115, 3.477, 0.6115, 3.477, 0.3802, 3.477, -0.2023, 5.096, -0.2023, 5.096, 0.3802, 0.5396, 8.517, -0.09939, 8.517, -0.09939, 6.781, 0.5396, 6.781, 0.3023, 2.731, 1.45, 2.731, 1.45, 2.263, 0.3023, 2.263, 0.375, 0.5615, 0.625, 0.5615, 0.625, 0.5748, 0.375, 0.5748, -0.7633, 11.38, 1.763, 11.38, 1.763, -0.8297, -0.7633, -0.8297, 0.5396, -7.985, 0.5396, -9.656, 0.8222, -9.656, 0.8222, -7.985, -0.09939, 8.517, 0.1731, 8.517, 0.1731, 6.781, -0.09939, 6.781, 8.517, 0.6668, 6.781, 0.6668, 6.781, 0.8645, 8.517, 0.8645, 0.4905, 8.517, 0.4905, 6.781, 0.3563, 6.781, 0.3563, 8.517, 0.3563, 8.517, 0.3563, 6.781, 0.1731, 6.781, 0.1731, 8.517, 5.096, 0.3802, 6.781, 0.3802, 6.781, 0.6115, 5.096, 0.6115, 5.096, 0.3802, 5.096, -0.2023, 6.781, -0.2023, 6.781, 0.3802, 0.3563, 10.19, 0.3563, 8.517, 0.1731, 8.517, 0.1731, 10.19, 0.4905, 10.19, 0.4905, 8.517, 0.3563, 8.517, 0.3563, 10.19, 10.19, 0.6668, 8.517, 0.6668, 8.517, 0.8645, 10.19, 0.8645, 0.8559, -2.618, 0.2887, -3.091, 0.1309, 2.459, 0.1309, 2.459, 0.283, 2.395, 0.4353, 1.966, 0.5773, 1.198, 0.6995, 0.1462, 0.7935, -1.119, 0.8529, -2.512, 6.781, 0.3802, 5.096, 0.3802, 5.096, 0.5056, 6.781, 0.5056, 1.863, 10.19, 0.5396, 10.19, 0.5396, 8.517, 1.863, 8.517, 0.375, 0.5487, 0.625, 0.5487, 0.625, 0.5615, 0.375, 0.5615, 0.3023, 3.184, 1.45, 3.184, 1.45, 2.731, 0.3023, 2.731, 0.5396, 10.19, -0.09939, 10.19, -0.09939, 8.517, 0.5396, 8.517, 6.781, 0.3802, 8.517, 0.3802, 8.517, 0.6115, 6.781, 0.6115, 6.781, 0.3802, 6.781, -0.2023, 8.517, -0.2023, 8.517, 0.3802, 0.5396, 11.87, -0.09939, 11.87, -0.09939, 10.19, 0.5396, 10.19, 0.3023, 3.635, 1.45, 3.635, 1.45, 3.184, 0.3023, 3.184, 0.375, 0.536, 0.625, 0.536, 0.625, 0.5487, 0.375, 0.5487, 1.863, 11.87, 0.5396, 11.87, 0.5396, 10.19, 1.863, 10.19, 0.5396, 15.19, 0.5396, 13.66, 0.8222, 13.66, 0.8222, 15.19, -0.09939, 11.87, 0.1731, 11.87, 0.1731, 10.19, -0.09939, 10.19, 11.87, 0.6668, 10.19, 0.6668, 10.19, 0.8645, 11.87, 0.8645, 0.4905, 11.87, 0.4905, 10.19, 0.3563, 10.19, 0.3563, 11.87, 0.3563, 11.87, 0.3563, 10.19, 0.1731, 10.19, 0.1731, 11.87, 8.517, 0.3802, 10.19, 0.3802, 10.19, 0.6115, 8.517, 0.6115, 8.517, 0.3802, 8.517, -0.2023, 10.19, -0.2023, 10.19, 0.3802, 0.3563, 13.66, 0.3563, 11.87, 0.1731, 11.87, 0.1731, 13.66, 0.4905, 13.66, 0.4905, 11.87, 0.3563, 11.87, 0.3563, 13.66, 13.66, 0.6668, 11.87, 0.6668, 11.87, 0.8645, 13.66, 0.8645, -1.254, -3.091, 2.254, -3.091, 2.254, 2.459, -1.254, 2.459, -11.24, 0.3802, -13.01, 0.3802, -13.01, 0.5056, -11.24, 0.5056, 1.863, 13.66, 0.5396, 13.66, 0.5396, 11.87, 1.863, 11.87, 0.375, 0.5223, 0.625, 0.5223, 0.625, 0.536, 0.375, 0.536, 0.3023, 4.12, 1.45, 4.12, 1.45, 3.635, 0.3023, 3.635, 0.5396, 13.66, -0.09939, 13.66, -0.09939, 11.87, 0.5396, 11.87, 10.19, 0.3802, 11.87, 0.3802, 11.87, 0.6115, 10.19, 0.6115, 10.19, 0.3802, 10.19, -0.2023, 11.87, -0.2023, 11.87, 0.3802, 0.5396, 15.19, -0.09939, 15.19, -0.09939, 13.66, 0.5396, 13.66, 0.3023, 4.532, 1.45, 4.532, 1.45, 4.12, 0.3023, 4.12, 0.375, 0.5106, 0.625, 0.5106, 0.625, 0.5223, 0.375, 0.5223, 10.81, 11.38, 14.12, 11.38, 14.12, -0.8297, 10.81, -0.8297, 0.5396, -3.125, 0.5396, -4.7, 0.8222, -4.7, 0.8222, -3.125, -0.09939, 15.19, 0.1731, 15.19, 0.1731, 13.66, -0.09939, 13.66, 15.19, 0.6668, 13.66, 0.6668, 13.66, 0.8645, 15.19, 0.8645, 0.4905, 15.19, 0.4905, 13.66, 0.3563, 13.66, 0.3563, 15.19, 0.3563, 15.19, 0.3563, 13.66, 0.1731, 13.66, 0.1731, 15.19, 11.87, 0.3802, 13.66, 0.3802, 13.66, 0.6115, 11.87, 0.6115, 11.87, 0.3802, 11.87, -0.2023, 13.66, -0.2023, 13.66, 0.3802, 0.3563, 16.58, 0.3563, 15.19, 0.1731, 15.19, 0.1731, 16.58, 0.4905, 16.58, 0.4905, 15.19, 0.3563, 15.19, 0.3563, 16.58, 16.58, 0.6668, 15.19, 0.6668, 15.19, 0.8645, 16.58, 0.8645, 2.212, -2.038, -1.212, -2.038, -1.212, 3.511, 2.212, 3.511, 11.87, 0.3802, 10.19, 0.3802, 10.19, 0.5056, 11.87, 0.5056, 1.863, 16.58, 0.5396, 16.58, 0.5396, 15.19, 1.863, 15.19, 0.375, 0.5, 0.625, 0.5, 0.625, 0.5106, 0.375, 0.5106, 0.3023, 4.907, 1.45, 4.907, 1.45, 4.532, 0.3023, 4.532, 0.5396, 16.58, -0.09939, 16.58, -0.09939, 15.19, 0.5396, 15.19, 13.66, 0.3802, 15.19, 0.3802, 15.19, 0.6115, 13.66, 0.6115, 13.66, 0.3802, 13.66, -0.2023, 15.19, -0.2023, 15.19, 0.3802, 2.096, -2.315, -1.096, -2.315, -1.096, -2.209, 2.096, -2.209, 2.145, -2.312, -1.145, -2.312, -1.145, -2.206, 2.145, -2.206, 2.163, -2.312, -1.163, -2.312, -1.163, -2.206, 2.163, -2.206, 0.136, 0.6251, 0.136, 0.6251, 0.136, 0.6251, 0.136, 0.6251, 0.1731, -1.425, 0.1731, -3.125, 0.1731, -3.125, 0.1731, -1.425, 0.1731, 1.831, 0.1731, 0.1779, 0.1731, 0.1779, 0.1731, 1.831, 6.781, 0.8385, 5.096, 0.8385, 5.096, 0.8895, 6.781, 0.8895, 10.19, 0.8385, 8.517, 0.8385, 8.517, 0.8895, 10.19, 0.8895, 13.66, 0.8385, 11.87, 0.8385, 11.87, 0.8895, 13.66, 0.8895, 0.8559, -2.618, 0.2887, -3.091, 0.1309, 2.459, 0.1309, 2.459, 0.283, 2.395, 0.4353, 1.966, 0.5773, 1.198, 0.6995, 0.1462, 0.7935, -1.119, 0.8529, -2.512, 0.125, 0.5, 0.125, 0.5, 0.125, 0.5106, 0.125, 0.5106, 0.2887, -3.091, 0.8559, -2.618, 0.8529, -2.512, 0.7935, -1.119, 0.6995, 0.1462, 0.5773, 1.198, 0.4353, 1.966, 0.283, 2.395, 0.1309, 2.459, 0.1309, 2.459, -1.247, -3.091, 2.247, -3.091, 2.247, 2.459, -1.247, 2.459, 0.375, 0.09967, 0.375, 0.09967, 0.375, 0.09967, 0.375, 0.09967, 0.125, 0.5748, 0.125, 0.5748, 0.125, 0.5876, 0.125, 0.5876, 0.8208, -2.315, 0.253, -2.788, 0.09505, 2.768, 0.09505, 2.768, 0.2473, 2.704, 0.3997, 2.274, 0.5419, 1.506, 0.6643, 0.4527, 0.7584, -0.8143, 0.8178, -2.209, 2.173, -2.089, -1.173, -2.089, -1.173, 3.571, 2.173, 3.571, -1.169, -2.511, 2.169, -2.511, 2.169, 3.038, -1.169, 3.038, 0.8559, -2.618, 0.2887, -3.091, 0.1309, 2.459, 0.1309, 2.459, 0.283, 2.395, 0.4353, 1.966, 0.5773, 1.198, 0.6995, 0.1462, 0.7935, -1.119, 0.8529, -2.512, 0.8205, -2.312, 0.2532, -2.784, 0.0955, 2.765, 0.0955, 2.765, 0.2476, 2.702, 0.3998, 2.272, 0.5419, 1.505, 0.6641, 0.4527, 0.7581, -0.8129, 0.8174, -2.206, 0.8697, -2.089, 0.2912, -2.571, 0.1303, 3.089, 0.7088, 3.571, 0.2887, -3.091, 0.8559, -2.618, 0.8529, -2.512, 0.7935, -1.119, 0.6995, 0.1462, 0.5773, 1.198, 0.4353, 1.966, 0.283, 2.395, 0.1309, 2.459, 0.1309, 2.459, -1.37, -3.091, 2.37, -3.091, 2.37, 2.459, -1.37, 2.459, 0.253, -2.788, 0.8208, -2.315, 0.8178, -2.209, 0.7584, -0.8143, 0.6643, 0.4527, 0.5419, 1.506, 0.3997, 2.274, 0.2473, 2.704, 0.09505, 2.768, 0.09505, 2.768, -1.145, -2.784, 2.145, -2.784, 2.145, 2.765, -1.145, 2.765, 0.136, 0.6251, 0.136, 0.6374, 0.136, 0.6374, 0.136, 0.6251, 0.125, 0.5487, 0.125, 0.5487, 0.125, 0.5615, 0.125, 0.5615, 2.169, -2.038, -1.169, -2.038, -1.169, 3.511, 2.169, 3.511, -1.212, -2.511, 2.212, -2.511, 2.212, 3.038, -1.212, 3.038, 0.125, 0.6752, 0.125, 0.6752, 0.125, 0.6874, 0.125, 0.6874, 0.125, 0.7258, 0.125, 0.7258, 0.125, 0.7374, 0.125, 0.7374, 0.375, 0.1126, 0.375, 0.1126, 0.375, 0.1126, 0.375, 0.1126, 0.2887, -3.091, 0.8559, -2.618, 0.8529, -2.512, 0.7935, -1.119, 0.6995, 0.1462, 0.5773, 1.198, 0.4353, 1.966, 0.283, 2.395, 0.1309, 2.459, 0.1309, 2.459, -0.9441, -3.091, 1.944, -3.091, 1.944, 2.459, -0.9441, 2.459, 0.2532, -2.784, 0.8205, -2.312, 0.8174, -2.206, 0.7581, -0.8129, 0.6641, 0.4527, 0.5419, 1.505, 0.3998, 2.272, 0.2476, 2.702, 0.0955, 2.765, 0.0955, 2.765, -1.163, -2.784, 2.163, -2.784, 2.163, 2.765, -1.163, 2.765, 0.2953, -2.511, 0.8625, -2.038, 0.7047, 3.511, 0.1375, 3.038, 0.125, 0.5223, 0.125, 0.5223, 0.125, 0.536, 0.125, 0.536, 0.125, 0.7002, 0.125, 0.7002, 0.125, 0.7122, 0.125, 0.7122, -0.09939, -1.425, 0.1731, -1.425, 0.1731, -3.125, -0.09939, -3.125, -0.09939, 1.831, 0.1731, 1.831, 0.1731, 0.1779, -0.09939, 0.1779, 0.8625, -2.038, 0.2953, -2.511, 0.1375, 3.038, 0.7047, 3.511, 0.136, 0.6, 0.136, 0.6125, 0.136, 0.6125, 0.136, 0.6, 0.125, 0.6503, 0.136, 0.6503, 0.136, 0.6503, 0.125, 0.6503, 0.136, 0.6251, 0.136, 0.6374, 0.136, 0.6374, 0.136, 0.6251, 0.2912, -2.571, 0.8697, -2.089, 0.7088, 3.571, 0.1303, 3.089, 0.2953, -2.511, 0.8625, -2.038, 0.7047, 3.511, 0.1375, 3.038, 0.8625, -2.038, 0.2953, -2.511, 0.1375, 3.038, 0.7047, 3.511, 0.136, 0.6624, 0.125, 0.6624, 0.125, 0.6624, 0.136, 0.6624, 0.136, 0.6503, 0.136, 0.6503, 0.136, 0.6503, 0.136, 0.6503, 0.136, 0.6503, 0.136, 0.6624, 0.136, 0.6624, 0.136, 0.6503, 0.136, 0.6, 0.136, 0.6125, 0.136, 0.6125, 0.136, 0.6, 0.125, 0.6, 0.136, 0.6, 0.136, 0.6, 0.125, 0.6, 0.136, 0.6125, 0.136, 0.6125, 0.136, 0.6125, 0.136, 0.6125, 0.375, 0.1126, 0.375, 0.1249, 0.375, 0.1249, 0.375, 0.1126, 0.375, 0.1375, 0.375, 0.1375, 0.375, 0.1375, 0.375, 0.1375, -0.09939, 0.1779, -0.09939, 1.831, -0.09939, 1.831, -0.09939, 0.1779, 0.375, 0.1249, 0.375, 0.1249, 0.375, 0.1249, 0.375, 0.1249, -0.09939, -3.125, -0.09939, -1.425, -0.09939, -1.425, -0.09939, -3.125, -1.512, -2.151, -2.158, -1.375, 1.494, 1.767, 1.494, 1.767, 1.73, 1.257, 1.679, 0.6972, 1.355, 0.2378, 5.415, -0.6627, 8.704, -0.6627, 8.704, 0.5729, 5.415, 0.5729, -1.176, -2.108, -1.775, -1.39, 1.83, 1.81, 1.83, 1.81, 2.065, 1.299, 2.014, 0.7394, 1.69, 0.28, 0.375, 0.08764, 0.375, 0.09967, 0.375, 0.09967, 0.375, 0.08764, 0.125, 0.6251, 0.136, 0.6251, 0.136, 0.6251, 0.125, 0.6251, 0.375, 0.1126, 0.375, 0.1249, 0.375, 0.1249, 0.375, 0.1126, 0.125, 0.6, 0.136, 0.6, 0.136, 0.6, 0.125, 0.6, 0.136, 0.6624, 0.125, 0.6624, 0.125, 0.6624, 0.136, 0.6624, 0.375, 0.1375, 0.375, 0.15, 0.375, 0.15, 0.375, 0.1375, 0.136, 0.6374, 0.125, 0.6374, 0.125, 0.6374, 0.136, 0.6374, 0.136, 0.6503, 0.136, 0.6624, 0.136, 0.6624, 0.136, 0.6503, 0.136, 0.6125, 0.125, 0.6125, 0.125, 0.6125, 0.136, 0.6125, 0.375, 0.1375, 0.375, 0.15, 0.375, 0.15, 0.375, 0.1375, 0.136, 0.6503, 0.136, 0.6517, 0.136, 0.6604, 0.136, 0.6624, 0.136, 0.6624, 0.136, 0.6503, -1.797, -1.363, -1.175, -2.11, 1.692, 0.2785, 2.016, 0.7379, 2.067, 1.298, 1.831, 1.808, 1.831, 1.808, -2.055, -0.5863, -2.055, 1.516, 1.904, 1.516, 1.904, -0.5863, -1.175, -2.11, -1.858, -1.289, 1.84, 1.873, 1.831, 1.808, 2.067, 1.298, 2.016, 0.7379, 1.692, 0.2785, -1.41, -0.7111, -1.623, -0.4982, -1.623, 1.626, -1.538, 1.711, 7.203, 1.711, 7.203, -0.7111, -2.392, -0.5004, -2.392, 1.48, 1.567, 1.48, 1.567, -0.5004, -7.642, -0.6627, -4.492, -0.6627, -4.492, 0.5729, -7.642, 0.5729, -1.443, -0.7686, -1.626, -0.5836, -1.626, 1.577, -1.493, 1.711, 7.2, 1.711, 7.2, -0.7686, -1.095, -0.6627, 2.11, -0.6627, 2.11, 0.5729, -1.095, 0.5729, 0.125, 0.6, 0.1287, 0.6, 0.136, 0.6, 0.136, 0.6, 0.125, 0.6, -0.06561, -4.492, 0.479, -4.492, 0.479, -7.642, -0.06561, -7.642, -0.06561, 2.11, 0.479, 2.11, 0.479, -1.095, -0.06561, -1.095, -0.06561, 8.704, 0.479, 8.704, 0.479, 5.415, -0.06561, 5.415, 0.136, 0.6251, 0.136, 0.6269, 0.136, 0.6357, 0.136, 0.6374, 0.136, 0.6374, 0.136, 0.6251, 1.509, -0.2089, 0.964, -0.6627, -0.06561, 0.5729, 0.084, 0.6976, 0.8082, 0.6317, 0.136, 0.6, 0.136, 0.6018, 0.136, 0.6112, 0.136, 0.6125, 0.136, 0.6125, 0.136, 0.6, 1.509, -0.2089, 0.964, -0.6627, -0.06561, 0.5729, 0.1501, 0.7527, 0.7532, 0.6978, -1.86, -1.287, -1.176, -2.108, 1.69, 0.28, 2.014, 0.7394, 2.065, 1.299, 1.83, 1.81, 1.839, 1.876, 1.509, -0.2089, 0.964, -0.6627, -0.06561, 0.5729, 0.2034, 0.7971, 0.7087, 0.7511, 0.375, 0.08764, 0.375, 0.09967, 0.375, 0.09967, 0.375, 0.08764, -2.14, -1.396, -1.512, -2.151, 1.355, 0.2378, 1.679, 0.6972, 1.73, 1.257, 1.494, 1.767, 1.494, 1.767, 0.375, 0.1126, 0.375, 0.1249, 0.375, 0.1249, 0.375, 0.1126, -9.199, -0.5062, -5.447, -0.5062, -5.447, 0.9657, -9.199, 0.9657, 0.7888, -0.5062, 1.438, 0.03434, 0.2112, 1.506, -0.4376, 0.9657, -5.447, 0.03434, -9.199, 0.03434, -9.199, 1.506, -5.447, 1.506, 1.438, 0.03434, 0.7888, -0.5062, -0.4376, 0.9657, 0.2112, 1.506, -1.4, -0.5062, 2.417, -0.5062, 2.417, 0.9657, -1.4, 0.9657, 0.7888, -0.5062, 1.438, 0.03434, 0.2112, 1.506, -0.4376, 0.9657, 2.417, 0.03434, -1.4, 0.03434, -1.4, 1.506, 2.417, 1.506, 1.438, 0.03434, 0.7888, -0.5062, -0.4376, 0.9657, 0.2112, 1.506, 0.7888, -0.5062, 1.438, 0.03434, 0.2112, 1.506, -0.4376, 0.9657, 10.27, 0.03434, 6.355, 0.03434, 6.355, 1.506, 10.27, 1.506, 1.438, 0.03434, 0.7888, -0.5062, -0.4376, 0.9657, 0.2112, 1.506, 6.355, -0.5062, 10.27, -0.5062, 10.27, 0.9657, 6.355, 0.9657, -1.176, 1.829, -1.176, -0.8641, 1.69, -0.8641, 1.69, 1.829, -1.512, 1.873, -1.512, -0.8665, 1.355, -0.8665, 1.355, 1.873, -1.175, 1.918, -1.175, -0.893, 1.692, -0.893, 1.692, 1.918, -1.706, 0.4041, -1.675, 0.6225, -1.408, 0.8007, -1.407, 0.7278, 0.964, -0.6627, 1.509, -0.2089, 0.708, 0.7519, 0.2042, 0.7978, -0.06561, 0.5729, 0.964, -0.6627, 1.509, -0.2089, 0.7735, 0.6734, 0.1257, 0.7323, -0.06561, 0.5729, -2.056, -0.4245, -2.056, 1.523, 1.903, 1.523, 1.903, -0.4245, -1.475, -0.8127, -1.61, -0.677, -1.61, 1.616, -1.508, 1.718, 7.215, 1.718, 7.215, -0.8127, -1.703, -0.007691, -1.672, 0.2107, -1.361, 0.4326, -1.407, 0.307, -0.8641, 1.81, 1.829, 1.81, 1.829, 1.299, -0.8641, 1.299, -0.8641, 1.299, 1.829, 1.299, 1.829, 0.7394, -0.8641, 0.7394, -0.8641, 0.7394, 1.829, 0.7394, 1.829, 0.28, -0.8641, 0.28, -0.8665, 1.767, 1.873, 1.767, 1.873, 1.257, -0.8665, 1.257, -0.8665, 1.257, 1.873, 1.257, 1.873, 0.6972, -0.8665, 0.6972, -0.8665, 0.6972, 1.873, 0.6972, 1.873, 0.2378, -0.8665, 0.2378, -0.893, 1.808, 1.918, 1.808, 1.918, 1.298, -0.893, 1.298, -0.893, 1.298, 1.918, 1.298, 1.918, 0.7379, -0.893, 0.7379, -0.893, 0.7379, 1.918, 0.7379, 1.918, 0.2785, -0.893, 0.2785, 0.4595, 1.969, 0.4595, -0.9688, 0.5405, -0.9688, 0.5405, 1.969, -1.706, 0.4041, -1.706, 0.4041, -1.407, 0.7278, 7.17, -0.4725, 7.12, -0.8311, 0.3874, 2.14, 0.3874, -1.95, 0.4954, -1.95, 0.4954, 2.14, 0.3479, -0.1374, 0.4148, 0.3406, 0.5904, 0.6046, 0.5906, 0.6046, 0.4841, -0.1565, 0.3874, 0.1723, 0.4565, 0.6661, 0.6017, 0.9183, 0.6019, 0.9183, 0.4954, 0.1572, -1.68, 0.0669, -1.653, 0.2582, -1.426, 0.4539, -1.438, 0.3764, -1.69, 2.056, -1.69, -1.012, 7.136, -1.012, 7.136, 2.056, -1.706, 2.006, -1.706, -0.9829, 7.12, -0.9829, 7.12, 2.006, -1.703, 1.96, -1.703, -0.9778, 7.123, -0.9778, 7.123, 1.96, 0.3587, -0.08156, 0.415, 0.321, 0.5731, 0.6644, 0.5733, 0.6644, 0.4668, -0.09669, 0.1309, -0.9441, 0.1309, 1.944, 0.283, 1.944, 0.283, -0.9441, -0.9441, 2.395, 1.944, 2.395, 1.944, 1.966, -0.9441, 1.966, -0.9441, 1.966, 1.944, 1.966, 1.944, 1.198, -0.9441, 1.198, -0.9441, 1.198, 1.944, 1.198, 1.944, 0.1462, -0.9441, 0.1462, -0.9441, 0.1462, 1.944, 0.1462, 1.944, -1.119, -0.9441, -1.119, -0.9441, -1.119, 1.944, -1.119, 1.944, -2.512, -0.9441, -2.512, 0.09505, -1.096, 0.09505, 2.096, 0.2473, 2.096, 0.2473, -1.096, -1.096, 2.704, 2.096, 2.704, 2.096, 2.274, -1.096, 2.274, -1.096, 2.274, 2.096, 2.274, 2.096, 1.506, -1.096, 1.506, -1.096, 1.506, 2.096, 1.506, 2.096, 0.4527, -1.096, 0.4527, -1.096, 0.4527, 2.096, 0.4527, 2.096, -0.8143, -1.096, -0.8143, -1.096, -0.8143, 2.096, -0.8143, 2.096, -2.209, -1.096, -2.209, 0.0955, -1.145, 0.0955, 2.145, 0.2476, 2.145, 0.2476, -1.145, -1.145, 2.702, 2.145, 2.702, 2.145, 2.272, -1.145, 2.272, -1.145, 2.272, 2.145, 2.272, 2.145, 1.505, -1.145, 1.505, -1.145, 1.505, 2.145, 1.505, 2.145, 0.4527, -1.145, 0.4527, -1.145, 0.4527, 2.145, 0.4527, 2.145, -0.8129, -1.145, -0.8129, -1.145, -0.8129, 2.145, -0.8129, 2.145, -2.206, -1.145, -2.206, 0.0955, -1.163, 0.0955, 2.163, 0.2476, 2.163, 0.2476, -1.163, -1.163, 2.702, 2.163, 2.702, 2.163, 2.272, -1.163, 2.272, -1.163, 2.272, 2.163, 2.272, 2.163, 1.505, -1.163, 1.505, -1.163, 1.505, 2.163, 1.505, 2.163, 0.4527, -1.163, 0.4527, -1.163, 0.4527, 2.163, 0.4527, 2.163, -0.8129, -1.163, -0.8129, -1.163, -0.8129, 2.163, -0.8129, 2.163, -2.206, -1.163, -2.206, 0.1309, -1.254, 0.1309, 2.254, 0.283, 2.254, 0.283, -1.254, -1.254, 2.395, 2.254, 2.395, 2.254, 1.966, -1.254, 1.966, -1.254, 1.966, 2.254, 1.966, 2.254, 1.198, -1.254, 1.198, -1.254, 1.198, 2.254, 1.198, 2.254, 0.1462, -1.254, 0.1462, -1.254, 0.1462, 2.254, 0.1462, 2.254, -1.119, -1.254, -1.119, -1.254, -1.119, 2.254, -1.119, 2.254, -2.512, -1.254, -2.512, 0.1309, -1.247, 0.1309, 2.247, 0.283, 2.247, 0.283, -1.247, -1.247, 2.395, 2.247, 2.395, 2.247, 1.966, -1.247, 1.966, -1.247, 1.966, 2.247, 1.966, 2.247, 1.198, -1.247, 1.198, -1.247, 1.198, 2.247, 1.198, 2.247, 0.1462, -1.247, 0.1462, -1.247, 0.1462, 2.247, 0.1462, 2.247, -1.119, -1.247, -1.119, -1.247, -1.119, 2.247, -1.119, 2.247, -2.512, -1.247, -2.512, 0.1309, -1.37, 0.1309, 2.37, 0.283, 2.37, 0.283, -1.37, -1.37, 2.395, 2.37, 2.395, 2.37, 1.966, -1.37, 1.966, -1.37, 1.966, 2.37, 1.966, 2.37, 1.198, -1.37, 1.198, -1.37, 1.198, 2.37, 1.198, 2.37, 0.1462, -1.37, 0.1462, -1.37, 0.1462, 2.37, 0.1462, 2.37, -1.119, -1.37, -1.119, -1.37, -1.119, 2.37, -1.119, 2.37, -2.512, -1.37, -2.512, 16.58, 0.8385, 15.19, 0.8385, 15.19, 0.8895, 16.58, 0.8895, 0.7994, -16.19, 0.8404, -14.7, 0.7926, -14.55, 0.7926, -14.55, 0.7244, -16.19, -14.54, 0.3802, -16.19, 0.3802, -16.19, 0.676, -14.7, 0.6595, -14.54, 0.4969, 0.5396, -11.24, 0.5396, -9.656, 0.6609, -9.656, 0.6609, -11.24, -7.985, 0.3802, -9.656, 0.3802, -9.656, 0.5056, -7.985, 0.5056, 0.5396, -9.656, 0.5396, -7.985, 0.6609, -7.985, 0.6609, -9.656, 0.5396, -6.388, 0.5396, -4.7, 0.6609, -4.7, 0.6609, -6.388, -3.125, 0.3802, -4.7, 0.3802, -4.7, 0.5056, -3.125, 0.5056, 0.5396, -4.7, 0.5396, -3.125, 0.6609, -3.125, 0.6609, -4.7, 0.5396, -1.425, 0.5396, 0.1779, 0.6609, 0.1779, 0.6609, -1.425, 0.5396, 0.1779, 0.5396, 1.831, 0.6609, 1.831, 0.6609, 0.1779, 0.5396, 1.831, 0.5396, 3.477, 0.6609, 3.477, 0.6609, 1.831, 5.096, 0.3802, 3.477, 0.3802, 3.477, 0.5056, 5.096, 0.5056, 0.5396, 3.477, 0.5396, 5.096, 0.6609, 5.096, 0.6609, 3.477, 0.5396, 6.781, 0.5396, 8.517, 0.6609, 8.517, 0.6609, 6.781, 10.19, 0.3802, 8.517, 0.3802, 8.517, 0.5056, 10.19, 0.5056, 0.5396, 8.517, 0.5396, 10.19, 0.6609, 10.19, 0.6609, 8.517, 0.5396, 11.87, 0.5396, 13.66, 0.6609, 13.66, 0.6609, 11.87, 15.19, 0.3802, 13.66, 0.3802, 13.66, 0.5056, 15.19, 0.5056, 0.5396, 13.66, 0.5396, 15.19, 0.6609, 15.19, 0.6609, 13.66, 0.5396, 15.19, 0.5396, 16.58, 0.6609, 16.58, 0.6609, 15.19, 0.5396, -9.656, 0.5396, -11.24, 0.8222, -11.24, 0.8222, -9.656, 0.5396, 8.517, 0.5396, 6.781, 0.8222, 6.781, 0.8222, 8.517, 0.1779, 0.3802, -1.425, 0.3802, -1.425, 0.5056, 0.1779, 0.5056, 0.5396, 0.3802, 0.5396, 0.6668, 0.7994, 0.676, 0.8222, 0.3802, 0.5396, 3.477, 0.5396, 1.831, 0.8222, 1.831, 0.8222, 3.477, -4.7, 0.3802, -6.388, 0.3802, -6.388, 0.5056, -4.7, 0.5056, 13.66, 0.3802, 11.87, 0.3802, 11.87, 0.5056, 13.66, 0.5056, 0.5396, -1.425, 0.5396, -3.125, 0.8222, -3.125, 0.8222, -1.425, -9.656, 0.3802, -11.24, 0.3802, -11.24, 0.5056, -9.656, 0.5056, -13.01, 0.3802, -14.54, 0.3802, -14.54, 0.4969, -13.01, 0.5056, 0.5396, 16.58, 0.5396, 15.19, 0.8222, 15.19, 0.8222, 16.58, 8.517, 0.3802, 6.781, 0.3802, 6.781, 0.5056, 8.517, 0.5056, 0.5396, -6.388, 0.5396, -7.985, 0.8222, -7.985, 0.8222, -6.388, 0.5396, 11.87, 0.5396, 10.19, 0.8222, 10.19, 0.8222, 11.87, 3.477, 0.3802, 1.831, 0.3802, 1.831, 0.5056, 3.477, 0.5056, 0.5396, -11.24, 0.5396, -13.01, 0.8222, -13.01, 0.8222, -11.24, 0.5396, 6.781, 0.5396, 5.096, 0.8222, 5.096, 0.8222, 6.781, -1.425, 0.3802, -3.125, 0.3802, -3.125, 0.5056, -1.425, 0.5056, 0.5396, 0.6668, 0.5396, 0.3802, 0.8222, 0.3802, 0.8222, 0.5056, 0.8099, 0.5673, 0.7749, 0.6196, 0.7226, 0.6546, 0.6609, 0.6668, 0.5396, 1.831, 0.5396, 0.1779, 0.8222, 0.1779, 0.8222, 1.831, 0.5396, -13.01, 0.5396, -14.54, 0.8222, -14.54, 0.8222, -13.01, -6.388, 0.3802, -7.985, 0.3802, -7.985, 0.5056, -6.388, 0.5056, 0.5396, -14.54, 0.5396, -13.01, 0.6609, -13.01, 0.6837, -14.54, -14.54, 0.6625, -14.54, 0.6484, -14.54, 0.612, -14.54, 0.5588, -14.54, 0.4969, -14.7, 0.6595, -14.55, 0.5935, -13.01, 0.5056, -14.54, 0.4969, -14.54, 0.5588, -13.01, 0.5673, -13.01, 0.5673, -14.54, 0.5588, -14.54, 0.612, -13.01, 0.6196, 0.7749, -13.01, 0.7938, -14.54, 0.7444, -14.54, 0.7226, -13.01, 0.7226, -13.01, 0.7444, -14.54, 0.6837, -14.54, 0.6609, -13.01, -11.24, 0.5056, -13.01, 0.5056, -13.01, 0.5673, -11.24, 0.5673, -11.24, 0.5673, -13.01, 0.5673, -13.01, 0.6196, -11.24, 0.6196, 0.7749, -11.24, 0.7749, -13.01, 0.7226, -13.01, 0.7226, -11.24, 0.7226, -11.24, 0.7226, -13.01, 0.6609, -13.01, 0.6609, -11.24, -9.656, 0.5056, -11.24, 0.5056, -11.24, 0.5673, -9.656, 0.5673, -9.656, 0.5673, -11.24, 0.5673, -11.24, 0.6196, -9.656, 0.6196, 0.7749, -9.656, 0.7749, -11.24, 0.7226, -11.24, 0.7226, -9.656, 0.7226, -9.656, 0.7226, -11.24, 0.6609, -11.24, 0.6609, -9.656, -7.985, 0.5056, -9.656, 0.5056, -9.656, 0.5673, -7.985, 0.5673, -7.985, 0.5673, -9.656, 0.5673, -9.656, 0.6196, -7.985, 0.6196, 0.7749, -7.985, 0.7749, -9.656, 0.7226, -9.656, 0.7226, -7.985, 0.7226, -7.985, 0.7226, -9.656, 0.6609, -9.656, 0.6609, -7.985, -6.388, 0.5056, -7.985, 0.5056, -7.985, 0.5673, -6.388, 0.5673, -6.388, 0.5673, -7.985, 0.5673, -7.985, 0.6196, -6.388, 0.6196, 0.7749, -6.388, 0.7749, -7.985, 0.7226, -7.985, 0.7226, -6.388, 0.7226, -6.388, 0.7226, -7.985, 0.6609, -7.985, 0.6609, -6.388, -4.7, 0.5056, -6.388, 0.5056, -6.388, 0.5673, -4.7, 0.5673, -4.7, 0.5673, -6.388, 0.5673, -6.388, 0.6196, -4.7, 0.6196, 0.7749, -4.7, 0.7749, -6.388, 0.7226, -6.388, 0.7226, -4.7, 0.7226, -4.7, 0.7226, -6.388, 0.6609, -6.388, 0.6609, -4.7, -3.125, 0.5056, -4.7, 0.5056, -4.7, 0.5673, -3.125, 0.5673, -3.125, 0.5673, -4.7, 0.5673, -4.7, 0.6196, -3.125, 0.6196, 0.7749, -3.125, 0.7749, -4.7, 0.7226, -4.7, 0.7226, -3.125, 0.7226, -3.125, 0.7226, -4.7, 0.6609, -4.7, 0.6609, -3.125, -1.425, 0.5056, -3.125, 0.5056, -3.125, 0.5673, -1.425, 0.5673, -1.425, 0.5673, -3.125, 0.5673, -3.125, 0.6196, -1.425, 0.6196, 0.7749, -1.425, 0.7749, -3.125, 0.7226, -3.125, 0.7226, -1.425, 0.7226, -1.425, 0.7226, -3.125, 0.6609, -3.125, 0.6609, -1.425, 0.1779, 0.5056, -1.425, 0.5056, -1.425, 0.5673, 0.1779, 0.5673, 0.1779, 0.5673, -1.425, 0.5673, -1.425, 0.6196, 0.1779, 0.6196, 0.7749, 0.1779, 0.7749, -1.425, 0.7226, -1.425, 0.7226, 0.1779, 0.7226, 0.1779, 0.7226, -1.425, 0.6609, -1.425, 0.6609, 0.1779, 1.831, 0.5056, 0.1779, 0.5056, 0.1779, 0.5673, 1.831, 0.5673, 1.831, 0.5673, 0.1779, 0.5673, 0.1779, 0.6196, 1.831, 0.6196, 0.7749, 1.831, 0.7749, 0.1779, 0.7226, 0.1779, 0.7226, 1.831, 0.7226, 1.831, 0.7226, 0.1779, 0.6609, 0.1779, 0.6609, 1.831, 3.477, 0.5056, 1.831, 0.5056, 1.831, 0.5673, 3.477, 0.5673, 3.477, 0.5673, 1.831, 0.5673, 1.831, 0.6196, 3.477, 0.6196, 0.7749, 3.477, 0.7749, 1.831, 0.7226, 1.831, 0.7226, 3.477, 0.7226, 3.477, 0.7226, 1.831, 0.6609, 1.831, 0.6609, 3.477, 5.096, 0.5056, 3.477, 0.5056, 3.477, 0.5673, 5.096, 0.5673, 5.096, 0.5673, 3.477, 0.5673, 3.477, 0.6196, 5.096, 0.6196, 0.7749, 5.096, 0.7749, 3.477, 0.7226, 3.477, 0.7226, 5.096, 0.7226, 5.096, 0.7226, 3.477, 0.6609, 3.477, 0.6609, 5.096, 6.781, 0.5056, 5.096, 0.5056, 5.096, 0.5673, 6.781, 0.5673, 6.781, 0.5673, 5.096, 0.5673, 5.096, 0.6196, 6.781, 0.6196, 0.7749, 6.781, 0.7749, 5.096, 0.7226, 5.096, 0.7226, 6.781, 0.7226, 6.781, 0.7226, 5.096, 0.6609, 5.096, 0.6609, 6.781, 8.517, 0.5056, 6.781, 0.5056, 6.781, 0.5673, 8.517, 0.5673, 8.517, 0.5673, 6.781, 0.5673, 6.781, 0.6196, 8.517, 0.6196, 0.7749, 8.517, 0.7749, 6.781, 0.7226, 6.781, 0.7226, 8.517, 0.7226, 8.517, 0.7226, 6.781, 0.6609, 6.781, 0.6609, 8.517, 10.19, 0.5056, 8.517, 0.5056, 8.517, 0.5673, 10.19, 0.5673, 10.19, 0.5673, 8.517, 0.5673, 8.517, 0.6196, 10.19, 0.6196, 0.7749, 10.19, 0.7749, 8.517, 0.7226, 8.517, 0.7226, 10.19, 0.7226, 10.19, 0.7226, 8.517, 0.6609, 8.517, 0.6609, 10.19, 11.87, 0.5056, 10.19, 0.5056, 10.19, 0.5673, 11.87, 0.5673, 11.87, 0.5673, 10.19, 0.5673, 10.19, 0.6196, 11.87, 0.6196, 0.7749, 11.87, 0.7749, 10.19, 0.7226, 10.19, 0.7226, 11.87, 0.7226, 11.87, 0.7226, 10.19, 0.6609, 10.19, 0.6609, 11.87, 13.66, 0.5056, 11.87, 0.5056, 11.87, 0.5673, 13.66, 0.5673, 13.66, 0.5673, 11.87, 0.5673, 11.87, 0.6196, 13.66, 0.6196, 0.7749, 13.66, 0.7749, 11.87, 0.7226, 11.87, 0.7226, 13.66, 0.7226, 13.66, 0.7226, 11.87, 0.6609, 11.87, 0.6609, 13.66, 15.19, 0.5056, 13.66, 0.5056, 13.66, 0.5673, 15.19, 0.5673, 15.19, 0.5673, 13.66, 0.5673, 13.66, 0.6196, 15.19, 0.6196, 0.7749, 15.19, 0.7749, 13.66, 0.7226, 13.66, 0.7226, 15.19, 0.7226, 15.19, 0.7226, 13.66, 0.6609, 13.66, 0.6609, 15.19, 16.58, 0.5056, 15.19, 0.5056, 15.19, 0.5673, 16.58, 0.5673, 16.58, 0.5673, 15.19, 0.5673, 15.19, 0.6196, 16.58, 0.6196, 0.7749, 16.58, 0.7749, 15.19, 0.7226, 15.19, 0.7226, 16.58, 0.7226, 16.58, 0.7226, 15.19, 0.6609, 15.19, 0.6609, 16.58, 0.5396, -16.19, 0.5396, -14.54, 0.6837, -14.54, 0.7926, -14.55, 0.8404, -14.7, 0.7994, -16.19, 0.136, 0.6, 0.136, 0.6125, 0.136, 0.6125, 0.136, 0.6, 0.136, 0.6503, 0.136, 0.6624, 0.136, 0.6624, 0.136, 0.6503, 3.718, -0.09669, -0.1982, -0.09669, -0.1982, 0.6644, 3.718, 0.6644, -1.623, 1.626, -1.628, 1.754, -1.5, 1.832, -1.538, 1.711, -1.703, -0.007691, -1.703, -0.007691, -1.407, 0.307, 7.165, 0.7365, 7.123, 0.4346, 0.5731, -0.1982, 0.4652, 0.1573, 0.4652, 3.387, 0.5731, 3.718, 0.5733, 3.718, 0.5733, -0.1982, 1.994, 0.3537, -0.9944, 0.3537, -0.9944, 0.9245, 1.994, 0.9245, -1.626, 1.577, -1.632, 1.741, -1.452, 1.851, -1.493, 1.711, 0.4034, 1.994, 0.4034, -0.9944, 0.5056, -0.9944, 0.5056, 1.994, 0.5904, 0.06188, 0.4544, 0.3476, 0.4544, 3.653, 0.5904, 4.047, 0.5906, 4.047, 0.5906, 0.06188, 2.034, 0.2146, -1.034, 0.2146, -1.034, 0.7854, 2.034, 0.7854, 0.5525, 0.08479, 0.4716, 0.2836, 0.4716, 2.815, 0.5525, 3.152, 0.5526, 3.152, 0.5526, 0.08479, -1.69, -0.003906, -1.68, 0.0669, -1.438, 0.3764, 7.187, 0.8087, 7.136, 0.4384, -1.61, 1.616, -1.616, 1.784, -1.457, 1.881, -1.508, 1.718, 0.479, 1.027, 0.5041, 0.9967, 0.5755, 0.911, 0.6823, 0.7829, 0.8082, 0.6317, 0.084, 0.6976, 0.479, 1.027, -1.672, 0.2107, -1.646, 0.3959, -1.385, 0.4953, -1.361, 0.4326, -1.646, -0.8373, -1.629, -0.6817, -1.37, -0.8398, -1.385, -0.9104, -1.629, -0.6817, -1.623, -0.4982, -1.41, -0.7111, -1.37, -0.8398, -2.056, -0.4245, 1.903, -0.4245, 1.897, -0.5927, -2.035, -0.5927, -2.035, -0.5927, 1.897, -0.5927, 1.881, -0.7353, -1.974, -0.7353, -1.974, -1.151, 1.881, 2.18, 1.858, 2.01, -1.882, -1.261, -1.882, -1.261, 1.858, 2.01, 1.83, 1.81, -1.775, -1.39, 0.136, 0.6624, 0.128, 0.6624, 0.125, 0.6624, 0.125, 0.6624, 0.136, 0.6624, 0.708, 0.7519, 0.6204, 0.8571, 0.5461, 0.9463, 0.4965, 1.006, 0.479, 1.027, 0.479, 1.027, 0.2042, 0.7978, -1.628, 1.754, -1.643, 1.862, -1.509, 1.899, -1.5, 1.832, -1.643, 0.4171, -1.666, 0.2553, -1.478, 0.4177, -1.509, 0.479, -1.666, 0.2553, -1.693, 0.06454, -1.492, 0.3208, -1.478, 0.4177, -1.86, -1.287, 1.839, 1.876, 1.863, 2.051, -1.935, -1.197, -1.935, -1.197, 1.863, 2.051, 1.884, 2.199, -1.999, -1.121, -1.999, 1.739, 1.884, 1.739, 1.898, 1.64, -2.041, 1.64, -2.041, 1.64, 1.898, 1.64, 1.903, 1.523, -2.056, 1.523, 0.125, 0.6503, 0.1304, 0.6503, 0.136, 0.6503, 0.136, 0.6503, 0.125, 0.6503, 0.479, 1.027, 0.4999, 1.002, 0.5593, 0.9304, 0.6483, 0.8237, 0.7532, 0.6978, 0.1501, 0.7527, 0.479, 1.027, -1.675, 0.6225, -1.649, 0.8077, -1.43, 0.8661, -1.408, 0.8007, -1.649, -0.866, -1.632, -0.7364, -1.413, -0.8708, -1.43, -0.9271, -1.632, -0.7364, -1.626, -0.5836, -1.443, -0.7686, -1.413, -0.8708, -2.392, -0.5004, 1.567, -0.5004, 1.561, -0.6405, -2.374, -0.6405, -2.374, -0.6405, 1.561, -0.6405, 1.545, -0.7593, -2.323, -0.7593, -2.323, -1.177, 1.545, 2.137, 1.522, 1.968, -2.247, -1.268, -2.247, -1.268, 1.522, 1.968, 1.494, 1.767, -2.158, -1.375, 0.136, 0.6374, 0.1293, 0.6374, 0.125, 0.6374, 0.125, 0.6374, 0.136, 0.6374, 0.7735, 0.6734, 0.6608, 0.8086, 0.5653, 0.9233, 0.5015, 0.9999, 0.479, 1.027, 0.479, 1.027, 0.1257, 0.7323, -1.632, 1.741, -1.649, 1.88, -1.478, 1.928, -1.452, 1.851, -1.649, 0.8077, -1.675, 0.6225, -1.452, 0.7606, -1.478, 0.8489, -1.675, 0.6225, -1.706, 0.4041, -1.459, 0.6536, -1.452, 0.7606, -2.14, -1.396, 1.494, 1.767, 1.522, 1.968, -2.237, -1.281, -2.237, -1.281, 1.522, 1.968, 1.545, 2.137, -2.318, -1.183, -2.318, 1.758, 1.545, 1.758, 1.561, 1.631, -2.373, 1.631, -2.373, 1.631, 1.561, 1.631, 1.567, 1.48, -2.392, 1.48, 0.125, 0.6251, 0.1288, 0.6251, 0.136, 0.6251, 0.136, 0.6251, 0.125, 0.6251, 0.479, 1.027, 0.4965, 1.006, 0.5463, 0.946, 0.6208, 0.8566, 0.7087, 0.7511, 0.2034, 0.7971, 0.479, 1.027, -1.653, 0.2582, -1.631, 0.4204, -1.451, 0.503, -1.426, 0.4539, -1.631, -0.9136, -1.616, -0.8051, -1.444, -0.9092, -1.451, -0.9632, -1.616, -0.8051, -1.61, -0.677, -1.475, -0.8127, -1.444, -0.9092, -2.055, -0.5863, 1.904, -0.5863, 1.899, -0.7037, -2.04, -0.7037, -2.04, -0.7037, 1.899, -0.7037, 1.885, -0.8032, -1.997, -0.8032, -1.997, -1.123, 1.885, 2.197, 1.865, 2.048, -1.934, -1.199, -1.934, -1.199, 1.865, 2.048, 1.84, 1.873, -1.858, -1.289, 0.136, 0.6125, 0.1304, 0.6125, 0.125, 0.6125, 0.125, 0.6125, 0.136, 0.6125, 0.7807, 0.6647, 0.6653, 0.8033, 0.5674, 0.9207, 0.502, 0.9992, 0.479, 1.027, 0.479, 1.027, 0.117, 0.7251, -1.616, 1.784, -1.634, 1.927, -1.473, 1.971, -1.457, 1.881, -1.634, 0.3997, -1.66, 0.2145, -1.438, 0.3841, -1.473, 0.4653, -1.66, 0.2145, -1.69, -0.003906, -1.48, 0.236, -1.438, 0.3841, 1.904, 1.516, -2.055, 1.516, -2.035, 1.67, 1.899, 1.67, 1.899, 1.67, -2.035, 1.67, -1.979, 1.8, 1.883, 1.8, 1.883, 2.178, -1.979, -1.144, -1.896, -1.245, 1.859, 2.008, 1.859, 2.008, -1.896, -1.245, -1.797, -1.363, 1.831, 1.808, 0.964, -0.6627, 1.509, -0.2089, 0.7807, 0.6647, 0.117, 0.7251, -0.06561, 0.5729, 0.4435, 0.3421, 0.4576, 0.4424, 0.5525, 0.5313, 0.1114, 0.4424, 0.1842, 0.5157, 0.08479, 0.5313, 0.4678, 0.1842, 0.4716, 0.2836, 0.5525, 0.08479, -1.475, -0.8127, -1.397, -0.9122, -1.384, -0.9849, -1.438, -1.012, -1.426, -1.001, -1.451, -0.9632, -1.444, -0.9092, 7.187, 0.8087, -1.438, 0.3764, -1.384, 0.4787, 7.201, 0.9089, 7.201, 0.9089, -1.384, 0.4787, -1.397, 0.5509, 7.212, 0.9823, 7.212, -0.9122, -1.397, -0.9122, -1.475, -0.8127, 7.215, -0.8127, -1.48, 0.236, -1.69, -0.003906, -1.69, -0.003906, 7.136, 0.4384, 7.168, 0.6694, 0.4148, 0.3406, 0.4346, 0.4821, 0.5904, 0.6046, 0.4346, 0.1002, 0.4491, 0.2048, 0.5904, 0.06188, 0.4491, 0.2048, 0.4544, 0.3476, 0.5904, 0.06188, -1.443, 0.9492, -1.36, 0.9087, -1.347, 0.8277, -1.407, 0.7278, -1.408, 0.8007, -1.43, 0.8661, -1.413, 0.9249, 7.17, -0.4725, -1.407, 0.7278, -1.347, 0.8277, 7.185, -0.3664, 7.185, -0.3664, -1.347, 0.8277, -1.36, 0.9087, 7.196, -0.2887, 7.196, -0.8758, -1.36, -0.8758, -1.443, -0.7686, 7.2, -0.7686, -1.459, 0.6536, -1.706, 0.4041, -1.706, 0.4041, 7.12, -0.8311, 7.159, -0.5525, 0.415, 0.321, 0.4401, 0.5003, 0.5731, 0.6644, -0.1506, 0.5003, -0.02049, 0.6315, -0.1982, 0.6644, 0.4584, -0.02049, 0.4652, 0.1573, 0.5731, -0.1982, -1.41, -0.7111, -1.312, -0.8445, -1.311, -0.942, -1.407, -0.9778, -1.361, -0.9628, -1.385, -0.9104, -1.37, -0.8398, 7.165, 0.7365, -1.407, 0.307, -1.311, 0.4452, 7.184, 0.871, 7.184, 0.871, -1.311, 0.4452, -1.312, 0.5429, 7.198, 0.9694, 7.198, -0.8445, -1.312, -0.8445, -1.41, -0.7111, 7.203, -0.7111, -1.492, 0.3208, -1.693, 0.06454, -1.703, -0.007691, 7.123, 0.4346, 7.168, 0.7547, 0.4787, 0.2312, 0.4724, 0.3969, 0.5865, 0.5626, 0.3969, 0.6172, 0.5182, 0.4949, 0.5626, 0.6469, 0.4553, 0.4949, 0.4319, 0.3278, 0.5865, 0.6469, -1.492, 1.96, -1.424, 1.926, -1.441, 1.835, -1.538, 1.711, -1.5, 1.832, -1.509, 1.899, -1.478, 1.947, 7.203, 1.711, -1.538, 1.711, -1.441, 1.835, 7.198, 1.835, 7.198, 0.9718, -1.441, 0.5389, -1.424, 0.4486, 7.185, 0.8801, 7.185, 0.8801, -1.424, 0.4486, -1.492, 0.3208, 7.168, 0.7547, 0.5865, 0.6469, 0.4319, 0.3278, 0.3721, -0.09904, 0.4802, -0.1142, 0.5867, 0.6469, 0.4606, 0.09091, 0.4512, 0.3431, 0.6349, 0.5953, 0.3431, 0.6598, 0.5278, 0.4769, 0.5953, 0.7023, 0.4256, 0.4769, 0.3907, 0.2272, 0.6349, 0.7023, -1.459, 0.6536, -1.369, 0.79, -1.382, 0.9008, -1.493, 0.9563, -1.452, 0.9247, -1.478, 0.8489, -1.452, 0.7606, 7.2, 1.711, -1.493, 1.711, -1.382, 1.858, 7.194, 1.858, 7.194, -0.2994, -1.382, 0.9008, -1.369, 0.79, 7.179, -0.4064, 7.179, -0.4064, -1.369, 0.79, -1.459, 0.6536, 7.159, -0.5525, 0.6349, 0.7023, 0.3907, 0.2272, 0.3241, -0.2489, 0.4987, -0.2733, 0.6352, 0.7023, 0.4724, 0.7541, 0.466, 0.9226, 0.5533, 1.091, 0.9226, 0.5849, 1.046, 0.4605, 1.091, 0.6191, 2.08, 0.7068, 2.14, 0.4803, 2.14, 0.9183, -1.48, 2.056, -1.371, 2.01, -1.381, 1.887, -1.508, 1.718, -1.457, 1.881, -1.473, 1.971, -1.438, 2.037, 7.215, 1.718, -1.508, 1.718, -1.381, 1.887, 7.209, 1.887, 7.209, 0.9636, -1.381, 0.5332, -1.371, 0.4102, 7.192, 0.8393, 7.192, 0.8393, -1.371, 0.4102, -1.48, 0.236, 7.168, 0.6694, 0.6017, 0.9183, 0.4305, 0.4803, 0.3874, 0.1723, 0.4954, 0.1572, 0.6019, 0.9183, -0.05473, 4.907, 0.3023, 4.907, 0.3023, 4.532, -0.05473, 4.532, 2.317, 14.45, -1.317, 14.45, -1.317, 13.26, 2.317, 13.26, 2.317, 13.26, -1.317, 13.26, -1.317, 11.96, 2.317, 11.96, -0.05473, 4.532, 0.3023, 4.532, 0.3023, 4.12, -0.05473, 4.12, -0.05473, 4.12, 0.3023, 4.12, 0.3023, 3.635, -0.05473, 3.635, 2.317, 11.96, -1.317, 11.96, -1.317, 10.42, 2.317, 10.42, 2.317, 10.42, -1.317, 10.42, -1.317, 8.996, 2.317, 8.996, -0.05473, 3.635, 0.3023, 3.635, 0.3023, 3.184, -0.05473, 3.184, -0.05473, 3.184, 0.3023, 3.184, 0.3023, 2.731, -0.05473, 2.731, 2.317, 8.996, -1.317, 8.996, -1.317, 7.562, 2.317, 7.562, 2.317, 7.562, -1.317, 7.562, -1.317, 6.08, 2.317, 6.08, -0.05473, 2.731, 0.3023, 2.731, 0.3023, 2.263, -0.05473, 2.263, -0.05473, 2.263, 0.3023, 2.263, 0.3023, 1.808, -0.05473, 1.808, 2.317, 6.08, -1.317, 6.08, -1.317, 4.641, 2.317, 4.641, 2.317, 4.641, -1.317, 4.641, -1.317, 3.259, 2.317, 3.259, -0.05473, 1.808, 0.3023, 1.808, 0.3023, 1.371, -0.05473, 1.371, -0.05473, 1.371, 0.3023, 1.371, 0.3023, 0.9277, -0.05473, 0.9277, 2.317, 3.259, -1.317, 3.259, -1.317, 1.854, 2.317, 1.854, 2.317, 1.854, -1.317, 1.854, -1.317, 0.4416, 2.317, 0.4416, -0.05473, 0.9277, 0.3023, 0.9277, 0.3023, 0.4816, -0.05473, 0.4816, -0.05473, 0.4816, 0.3023, 0.4816, 0.3023, 0.04907, -0.05473, 0.04907, 2.317, 0.4416, -1.317, 0.4416, -1.317, -0.9274, 2.317, -0.9274, 2.317, -0.9274, -1.317, -0.9274, -1.317, -2.379, 2.317, -2.379, -0.05473, 0.04907, 0.3023, 0.04907, 0.3023, -0.4094, -0.05473, -0.4094, -0.05473, -0.4094, 0.3023, -0.4094, 0.3023, -0.8344, -0.05473, -0.8344, 2.317, -2.379, -1.317, -2.379, -1.317, -3.724, 2.317, -3.724, 2.317, -3.724, -1.317, -3.724, -1.317, -5.165, 2.317, -5.165, -0.05473, -0.8344, 0.3023, -0.8344, 0.3023, -1.29, -0.05473, -1.29, -0.05473, -1.29, 0.3023, -1.29, 0.3023, -1.721, -0.05473, -1.721, 2.317, -5.165, -1.317, -5.165, -1.317, -6.529, 2.317, -6.529, 2.317, -6.529, -1.317, -6.529, -1.317, -7.956, 2.317, -7.956, -0.05473, -1.721, 0.3023, -1.721, 0.3023, -2.171, -0.05473, -2.171, -0.05473, -2.171, 0.3023, -2.171, 0.3023, -2.598, -0.05473, -2.598, 2.317, -7.956, -1.317, -7.956, -1.317, -9.306, 2.317, -9.306, 2.317, -9.306, -1.317, -9.306, -1.317, -10.82, 2.317, -10.82, -0.05473, -2.598, 0.3023, -2.598, 0.3023, -3.076, -0.05473, -3.076, -0.05473, -3.076, 0.3023, -3.076, 0.3023, -3.49, -0.05473, -3.49, 2.317, -10.82, -1.317, -10.82, -1.317, -12.13, 2.317, -12.13, 2.317, -12.13, -1.317, -12.13, -1.317, -13.53, 2.317, -13.53, 4.491, 0.83, 4.491, 0.17, -0.3304, 0.17, -0.3304, 0.83, 0.5396, 0.3802, 0.5396, -0.2023, 1.863, -0.2023, 1.863, 0.3802, -0.05473, -3.49, 0.3023, -3.49, 0.3023, -3.934, -0.05473, -3.934, 1.763, -0.8297, -0.7633, -0.8297, -0.7633, -5.372, 1.763, -5.372, 1.763, -0.8297, -0.7633, -0.8297, -0.7633, -5.372, 1.763, -5.372, -0.7633, -0.8297, 1.763, -0.8297, 1.763, -5.372, -0.7633, -5.372, -0.7633, -0.8297, 1.763, -0.8297, 1.763, -5.372, -0.7633, -5.372, 1.763, -0.8297, -0.7633, -0.8297, -0.7633, -5.372, 1.763, -5.372, 1.763, 11.38, -0.7633, 11.38, -0.7633, -0.8297, 1.763, -0.8297, -14.34, 11.38, -11.11, 11.38, -11.11, -0.8297, -14.34, -0.8297, -0.7633, 11.38, 1.763, 11.38, 1.763, -0.8297, -0.7633, -0.8297, 1.763, 11.38, -0.7633, 11.38, -0.7633, -0.8297, 1.763, -0.8297, -26.98, 11.38, -23.59, 11.38, -23.59, -0.8297, -26.98, -0.8297, -0.7633, 11.38, 1.763, 11.38, 1.763, -0.8297, -0.7633, -0.8297, 1.356, 11.38, -1.801, 11.38, -1.801, -0.8297, 1.356, -0.8297, 1.763, 11.38, -0.7633, 11.38, -0.7633, -0.8297, 1.763, -0.8297, 1.763, 11.38, -0.7633, 11.38, -0.7633, -0.8297, 1.763, -0.8297, -11.11, 11.38, -14.34, 11.38, -14.34, -0.8297, -11.11, -0.8297, 26.87, 11.38, 23.94, 11.38, 23.94, -0.8297, 26.87, -0.8297, -23.59, 11.38, -26.98, 11.38, -26.98, -0.8297, -23.59, -0.8297, 14.12, 11.38, 10.81, 11.38, 10.81, -0.8297, 14.12, -0.8297, 23.94, 11.38, 26.87, 11.38, 26.87, -0.8297, 23.94, -0.8297, -0.7633, 11.38, 1.763, 11.38, 1.763, -0.8297, -0.7633, -0.8297, 0.7961, 0.7122, 0.8493, 0.7122, 0.8493, 0.7258, 0.7961, 0.7258, 1.763, -11.11, -0.7633, -11.11, -0.7633, -14.34, 1.763, -14.34, 1.763, 1.356, -0.7633, 1.356, -0.7633, -1.801, 1.763, -1.801, 1.763, 14.12, -0.7633, 14.12, -0.7633, 10.81, 1.763, 10.81, 1.763, 26.87, -0.7633, 26.87, -0.7633, 23.94, 1.763, 23.94, -0.7633, -0.8297, 1.763, -0.8297, 1.763, -5.372, -0.7633, -5.372, -23.59, -0.8297, -26.98, -0.8297, -26.98, -5.372, -23.59, -5.372, 23.94, -0.8297, 26.87, -0.8297, 26.87, -5.372, 23.94, -5.372, 1.763, -0.8297, -0.7633, -0.8297, -0.7633, -5.372, 1.763, -5.372, -11.11, -0.8297, -14.34, -0.8297, -14.34, -5.372, -11.11, -5.372, 10.81, -0.8297, 14.12, -0.8297, 14.12, -5.372, 10.81, -5.372, -0.7633, -0.8297, 1.763, -0.8297, 1.763, -5.372, -0.7633, -5.372, 1.356, -0.8297, -1.801, -0.8297, -1.801, -5.372, 1.356, -5.372, -1.801, -0.8297, 1.356, -0.8297, 1.356, -5.372, -1.801, -5.372, 1.763, -0.8297, -0.7633, -0.8297, -0.7633, -5.372, 1.763, -5.372, 14.12, -0.8297, 10.81, -0.8297, 10.81, -5.372, 14.12, -5.372, -14.34, -0.8297, -11.11, -0.8297, -11.11, -5.372, -14.34, -5.372, -0.7633, -0.8297, 1.763, -0.8297, 1.763, -5.372, -0.7633, -5.372, 26.87, -0.8297, 23.94, -0.8297, 23.94, -5.372, 26.87, -5.372, -26.98, -0.8297, -23.59, -0.8297, -23.59, -5.372, -26.98, -5.372, 0.375, 0.7374, 0.625, 0.7374, 0.625, 0.75, 0.375, 0.75, 0.625, 0.75, 0.375, 0.75, 0.375, 0.75, 0.625, 0.75, 0.625, 0.7374, 0.625, 0.75, 0.625, 0.75, 0.625, 0.7374, 1.45, -3.934, 1.45, -3.49, 1.45, -3.49, 1.45, -3.934])
me_cube.materials.append(mat_material)
me_cube.materials.append(mat_bridgeconcrete1)
me_cube.materials.append(mat_bridgesidesupport)
me_cube.materials.append(mat_bridgetoppiller1)
me_cube.materials.append(mat_bridgetop1)
me_cube.materials.append(mat_bridgetop2)
me_cube.materials.append(mat_roadmat1)
me_cube.use_remesh_preserve_volume = False
me_cube.use_remesh_preserve_attributes = False
me_cube.use_mirror_vertex_groups = False
me_cube.update()

# ---- objects
ob_cube = bpy.data.objects.new('Cube', me_cube)
ob_light = bpy.data.objects.new('Light', light_light)
ob_camera = bpy.data.objects.new('Camera', cam_camera)

# ---- transforms, parenting, visibility, modifiers, constraints
ob_cube.location = (0.0, 0.0, 0.0)
ob_cube.lock_rotations_4d = False
ob_cube.empty_display_type = 'ARROWS'
ob_cube.lineart.crease_threshold = 0.0
_m = ob_cube.modifiers.new('Mirror', 'MIRROR')
_m.merge_threshold = 0.127
ob_light.location = (4.076, 1.005, 5.904)
ob_light.rotation_euler = (0.6503, 0.05522, 1.866)
ob_light.lock_rotations_4d = False
ob_light.empty_display_type = 'ARROWS'
ob_light.color = (0.0, 0.0, 0.0, 0.0)
ob_light.lineart.crease_threshold = 0.0
ob_camera.location = (2.336, -28.69, 10.9)
ob_camera.rotation_euler = (1.199, -8.57e-06, 0.1255)
ob_camera.lock_rotations_4d = False
ob_camera.empty_display_type = 'ARROWS'
ob_camera.color = (0.0, 0.0, 0.0, 0.0)
ob_camera.display_type = 'WIRE'
ob_camera.lineart.crease_threshold = 0.0

# ---- collection membership
col_collection.objects.link(ob_cube)
col_collection.objects.link(ob_light)
col_collection.objects.link(ob_camera)

# ---- scene / render settings (as saved in the file)
scene.camera = ob_camera
scene.frame_start = 1; scene.frame_end = 250; scene.frame_set(35)
scene.render.engine = 'BLENDER_EEVEE_NEXT'
scene.cycles.use_denoising = False
scene.cycles.samples = 128
scene.cycles.sampling_pattern = 'TABULATED_SOBOL'
scene.cycles.use_adaptive_sampling = False
scene.cycles.use_light_tree = False
scene.view_settings.view_transform = 'Filmic'
bpy.context.view_layer.update()
